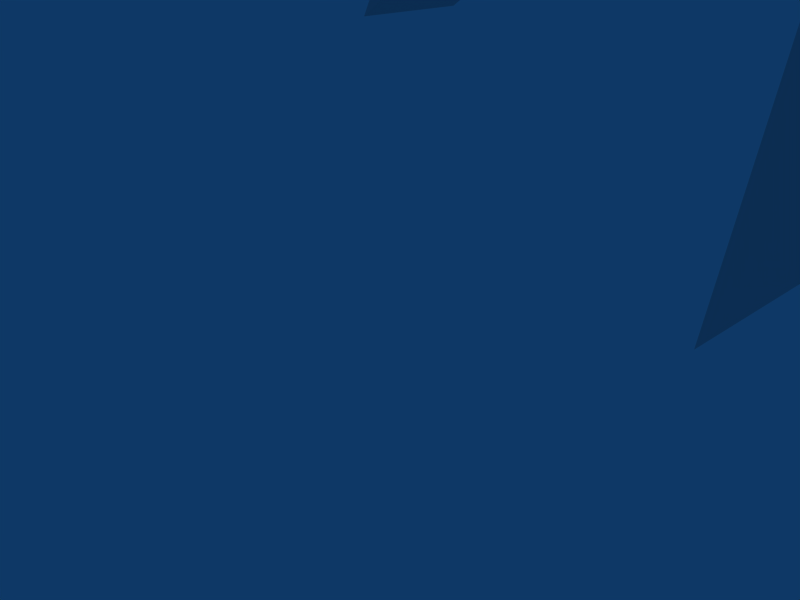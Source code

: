 # Source: BladeMBlock01.blend  (saved by Blender 2.41.0; exported with 4.5.12 LTS)
import bpy
from mathutils import Matrix  # noqa: F401  (used for matrix-valued properties, if any)

bpy.ops.wm.read_factory_settings(use_empty=True)
scene = bpy.context.scene
scene.name = 'Scene'

# ---- collections
col_collection_1 = bpy.data.collections.new('Collection 1'); scene.collection.children.link(col_collection_1)
col_collection_5 = bpy.data.collections.new('Collection 5'); scene.collection.children.link(col_collection_5)
col_collection_5.hide_render = True
col_collection_5.hide_viewport = True
col_collection_6 = bpy.data.collections.new('Collection 6'); scene.collection.children.link(col_collection_6)
col_collection_6.hide_render = True
col_collection_6.hide_viewport = True

# ---- world
world_world = bpy.data.worlds.new('World'); scene.world = world_world
world_world.color = (0.05656, 0.2208, 0.4)
world_world.use_sun_shadow = False
world_world.sun_shadow_jitter_overblur = 0.0
world_world.cycles.sampling_method = 'MANUAL'
world_world.cycles.sample_map_resolution = 256

# ---- cameras
cam_camera = bpy.data.cameras.new('Camera')
cam_camera.passepartout_alpha = 0.2
cam_camera.clip_end = 100.0
cam_camera.lens = 35.0
cam_camera.ortho_scale = 7.314
cam_camera.show_passepartout = False
cam_camera.show_safe_areas = True
cam_camera.dof.focus_distance = 0.0
cam_camera.dof.aperture_fstop = 128.0

# ---- lights
light_spot = bpy.data.lights.new('Spot', 'POINT')
light_spot.transmission_factor = 0.0
light_spot.cutoff_distance = 30.0
light_spot.energy = 100.0
light_spot.shadow_buffer_clip_start = 1.001
light_spot.shadow_soft_size = 1.0
light_spot.shadow_maximum_resolution = 0.006
light_spot.use_absolute_resolution = True
light_spot.cycles.use_multiple_importance_sampling = False

# ---- meshes
me_mesh_004 = bpy.data.meshes.new('Mesh.004')
me_mesh_004.from_pydata([(5.746, 0.6483, 0.1), (5.787, 0.5587, 0.1), (5.801, 0.4533, 0.1), (5.782, 0.3558, 0.1), (5.725, 0.2896, 0.1), (5.625, 0.2786, 0.1), (5.625, 0.1957, 0.1), (5.593, 0.1304, 0.1), (5.542, 0.0878, 0.1), (5.483, 0.07328, 0.1), (5.428, 0.09205, 0.1), (5.388, 0.1494, 0.1), (5.319, 0.1664, 0.1), (5.189, 0.09665, 0.1), (5.035, -0.02672, 0.1), (4.894, -0.1703, 0.1), (4.803, -0.3008, 0.1), (4.798, -0.3848, 0.1), (4.842, -0.4483, 0.1), (4.847, -0.5024, 0.1), (4.819, -0.5413, 0.1), (4.768, -0.5591, 0.1), (4.704, -0.5502, 0.1), (4.633, -0.5086, 0.1), (4.653, -0.5855, 0.1), (4.629, -0.6609, 0.1), (4.575, -0.72, 0.1), (4.505, -0.748, 0.1), (4.434, -0.7301, 0.1), (4.374, -0.6516, 0.1), (4.369, -0.7594, 0.1), (4.331, -0.8344, 0.1), (4.273, -0.8764, 0.1), (4.209, -0.8851, 0.1), (4.152, -0.8602, 0.1), (4.117, -0.8016, 0.1), (4.057, -0.8711, 0.1), (3.914, -0.936, 0.1), (3.728, -0.9841, 0.1), (3.534, -1.003, 0.1), (3.372, -0.9811, 0.1), (3.277, -0.9056, 0.1), (3.217, -1.014, 0.1), (3.106, -1.081, 0.1), (2.972, -1.105, 0.1), (2.842, -1.081, 0.1), (2.746, -1.008, 0.1), (2.709, -0.8816, 0.1), (2.644, -0.9586, 0.1), (2.565, -0.9854, 0.1), (2.487, -0.9735, 0.1), (2.425, -0.9343, 0.1), (2.392, -0.8793, 0.1), (2.404, -0.8199, 0.1), (2.405, -0.7467, 0.1), (2.34, -0.6657, 0.1), (2.237, -0.5935, 0.1), (2.121, -0.5469, 0.1), (2.018, -0.5423, 0.1), (1.955, -0.5966, 0.1), (1.862, -0.6923, 0.1), (1.717, -0.7099, 0.1), (1.562, -0.6653, 0.1), (1.434, -0.5745, 0.1), (1.374, -0.4534, 0.1), (1.421, -0.3179, 0.1), (1.463, -0.219, 0.1), (1.47, -0.09168, 0.1), (1.45, 0.0386, 0.1), (1.412, 0.1463, 0.1), (1.366, 0.2057, 0.1), (1.322, 0.1914, 0.1), (1.212, 0.1096, 0.1), (1.078, 0.1067, 0.1), (0.9491, 0.1648, 0.1), (0.8542, 0.2659, 0.1), (0.8223, 0.3921, 0.1), (0.8825, 0.5256, 0.1), (1.264, 0.581, 0.1), (2.142, 0.6306, 0.1), (3.269, 0.6707, 0.1), (4.4, 0.6978, 0.1), (5.286, 0.7083, 0.1), (5.682, 0.6986, 0.1), (5.746, 0.6483, -0.1), (5.787, 0.5587, -0.1), (5.801, 0.4533, -0.1), (5.782, 0.3558, -0.1), (5.725, 0.2896, -0.1), (5.625, 0.2786, -0.1), (5.625, 0.1957, -0.1), (5.593, 0.1304, -0.1), (5.542, 0.0878, -0.1), (5.483, 0.07328, -0.1), (5.428, 0.09205, -0.1), (5.388, 0.1494, -0.1), (5.319, 0.1664, -0.1), (5.189, 0.09665, -0.1), (5.035, -0.02672, -0.1), (4.894, -0.1703, -0.1), (4.803, -0.3008, -0.1), (4.798, -0.3848, -0.1), (4.842, -0.4483, -0.1), (4.847, -0.5024, -0.1), (4.819, -0.5413, -0.1), (4.768, -0.5591, -0.1), (4.704, -0.5502, -0.1), (4.633, -0.5086, -0.1), (4.653, -0.5855, -0.1), (4.629, -0.6609, -0.1), (4.575, -0.72, -0.1), (4.505, -0.748, -0.1), (4.434, -0.7301, -0.1), (4.374, -0.6516, -0.1), (4.369, -0.7594, -0.1), (4.331, -0.8344, -0.1), (4.273, -0.8764, -0.1), (4.209, -0.8851, -0.1), (4.152, -0.8602, -0.1), (4.117, -0.8016, -0.1), (4.057, -0.8711, -0.1), (3.914, -0.936, -0.1), (3.728, -0.9841, -0.1), (3.534, -1.003, -0.1), (3.372, -0.9811, -0.1), (3.277, -0.9056, -0.1), (3.217, -1.014, -0.1), (3.106, -1.081, -0.1), (2.972, -1.105, -0.1), (2.842, -1.081, -0.1), (2.746, -1.008, -0.1), (2.709, -0.8816, -0.1), (2.644, -0.9586, -0.1), (2.565, -0.9854, -0.1), (2.487, -0.9735, -0.1), (2.425, -0.9343, -0.1), (2.392, -0.8793, -0.1), (2.404, -0.8199, -0.1), (2.405, -0.7467, -0.1), (2.34, -0.6657, -0.1), (2.237, -0.5935, -0.1), (2.121, -0.5469, -0.1), (2.018, -0.5423, -0.1), (1.955, -0.5966, -0.1), (1.862, -0.6923, -0.1), (1.717, -0.7099, -0.1), (1.562, -0.6653, -0.1), (1.434, -0.5745, -0.1), (1.374, -0.4534, -0.1), (1.421, -0.3179, -0.1), (1.463, -0.219, -0.1), (1.47, -0.09168, -0.1), (1.45, 0.0386, -0.1), (1.412, 0.1463, -0.1), (1.366, 0.2057, -0.1), (1.322, 0.1914, -0.1), (1.212, 0.1096, -0.1), (1.078, 0.1067, -0.1), (0.9491, 0.1648, -0.1), (0.8542, 0.2659, -0.1), (0.8223, 0.3921, -0.1), (0.8825, 0.5256, -0.1), (1.264, 0.581, -0.1), (2.142, 0.6306, -0.1), (3.269, 0.6707, -0.1), (4.4, 0.6978, -0.1), (5.286, 0.7083, -0.1), (5.682, 0.6986, -0.1), (5.746, 0.6483, -0.1), (5.746, 0.6483, 0.1), (5.787, 0.5587, -0.1), (5.787, 0.5587, 0.1), (5.801, 0.4533, -0.1), (5.801, 0.4533, 0.1), (5.782, 0.3558, -0.1), (5.782, 0.3558, 0.1), (5.725, 0.2896, -0.1), (5.725, 0.2896, 0.1), (5.625, 0.2786, -0.1), (5.625, 0.2786, 0.1), (5.625, 0.1957, -0.1), (5.625, 0.1957, 0.1), (5.593, 0.1304, -0.1), (5.593, 0.1304, 0.1), (5.542, 0.0878, -0.1), (5.542, 0.0878, 0.1), (5.483, 0.07328, -0.1), (5.483, 0.07328, 0.1), (5.428, 0.09205, -0.1), (5.428, 0.09205, 0.1), (5.388, 0.1494, -0.1), (5.388, 0.1494, 0.1), (5.319, 0.1664, -0.1), (5.319, 0.1664, 0.1), (5.189, 0.09665, -0.1), (5.189, 0.09665, 0.1), (5.035, -0.02672, -0.1), (5.035, -0.02672, 0.1), (4.894, -0.1703, -0.1), (4.894, -0.1703, 0.1), (4.803, -0.3008, -0.1), (4.803, -0.3008, 0.1), (4.798, -0.3848, -0.1), (4.798, -0.3848, 0.1), (4.842, -0.4483, -0.1), (4.842, -0.4483, 0.1), (4.847, -0.5024, -0.1), (4.847, -0.5024, 0.1), (4.819, -0.5413, -0.1), (4.819, -0.5413, 0.1), (4.768, -0.5591, -0.1), (4.768, -0.5591, 0.1), (4.704, -0.5502, -0.1), (4.704, -0.5502, 0.1), (4.633, -0.5086, -0.1), (4.633, -0.5086, 0.1), (4.653, -0.5855, -0.1), (4.653, -0.5855, 0.1), (4.629, -0.6609, -0.1), (4.629, -0.6609, 0.1), (4.575, -0.72, -0.1), (4.575, -0.72, 0.1), (4.505, -0.748, -0.1), (4.505, -0.748, 0.1), (4.434, -0.7301, -0.1), (4.434, -0.7301, 0.1), (4.374, -0.6516, -0.1), (4.374, -0.6516, 0.1), (4.369, -0.7594, -0.1), (4.369, -0.7594, 0.1), (4.331, -0.8344, -0.1), (4.331, -0.8344, 0.1), (4.273, -0.8764, -0.1), (4.273, -0.8764, 0.1), (4.209, -0.8851, -0.1), (4.209, -0.8851, 0.1), (4.152, -0.8602, -0.1), (4.152, -0.8602, 0.1), (4.117, -0.8016, -0.1), (4.117, -0.8016, 0.1), (4.057, -0.8711, -0.1), (4.057, -0.8711, 0.1), (3.914, -0.936, -0.1), (3.914, -0.936, 0.1), (3.728, -0.9841, -0.1), (3.728, -0.9841, 0.1), (3.534, -1.003, -0.1), (3.534, -1.003, 0.1), (3.372, -0.9811, -0.1), (3.372, -0.9811, 0.1), (3.277, -0.9056, -0.1), (3.277, -0.9056, 0.1), (3.217, -1.014, -0.1), (3.217, -1.014, 0.1), (3.106, -1.081, -0.1), (3.106, -1.081, 0.1), (2.972, -1.105, -0.1), (2.972, -1.105, 0.1), (2.842, -1.081, -0.1), (2.842, -1.081, 0.1), (2.746, -1.008, -0.1), (2.746, -1.008, 0.1), (2.709, -0.8816, -0.1), (2.709, -0.8816, 0.1), (2.644, -0.9586, -0.1), (2.644, -0.9586, 0.1), (2.565, -0.9854, -0.1), (2.565, -0.9854, 0.1), (2.487, -0.9735, -0.1), (2.487, -0.9735, 0.1), (2.425, -0.9343, -0.1), (2.425, -0.9343, 0.1), (2.392, -0.8793, -0.1), (2.392, -0.8793, 0.1), (2.404, -0.8199, -0.1), (2.404, -0.8199, 0.1), (2.405, -0.7467, -0.1), (2.405, -0.7467, 0.1), (2.34, -0.6657, -0.1), (2.34, -0.6657, 0.1), (2.237, -0.5935, -0.1), (2.237, -0.5935, 0.1), (2.121, -0.5469, -0.1), (2.121, -0.5469, 0.1), (2.018, -0.5423, -0.1), (2.018, -0.5423, 0.1), (1.955, -0.5966, -0.1), (1.955, -0.5966, 0.1), (1.862, -0.6923, -0.1), (1.862, -0.6923, 0.1), (1.717, -0.7099, -0.1), (1.717, -0.7099, 0.1), (1.562, -0.6653, -0.1), (1.562, -0.6653, 0.1), (1.434, -0.5745, -0.1), (1.434, -0.5745, 0.1), (1.374, -0.4534, -0.1), (1.374, -0.4534, 0.1), (1.421, -0.3179, -0.1), (1.421, -0.3179, 0.1), (1.463, -0.219, -0.1), (1.463, -0.219, 0.1), (1.47, -0.09168, -0.1), (1.47, -0.09168, 0.1), (1.45, 0.0386, -0.1), (1.45, 0.0386, 0.1), (1.412, 0.1463, -0.1), (1.412, 0.1463, 0.1), (1.366, 0.2057, -0.1), (1.366, 0.2057, 0.1), (1.322, 0.1914, -0.1), (1.322, 0.1914, 0.1), (1.212, 0.1096, -0.1), (1.212, 0.1096, 0.1), (1.078, 0.1067, -0.1), (1.078, 0.1067, 0.1), (0.9491, 0.1648, -0.1), (0.9491, 0.1648, 0.1), (0.8542, 0.2659, -0.1), (0.8542, 0.2659, 0.1), (0.8223, 0.3921, -0.1), (0.8223, 0.3921, 0.1), (0.8825, 0.5256, -0.1), (0.8825, 0.5256, 0.1), (1.264, 0.581, -0.1), (1.264, 0.581, 0.1), (2.142, 0.6306, -0.1), (2.142, 0.6306, 0.1), (3.269, 0.6707, -0.1), (3.269, 0.6707, 0.1), (4.4, 0.6978, -0.1), (4.4, 0.6978, 0.1), (5.286, 0.7083, -0.1), (5.286, 0.7083, 0.1), (5.682, 0.6986, -0.1), (5.682, 0.6986, 0.1)], [], [(28, 27, 26), (35, 31, 30), (112, 110, 111), (119, 114, 115), (169, 171, 170, 168), (171, 173, 172, 170), (173, 175, 174, 172), (175, 177, 176, 174), (177, 179, 178, 176), (179, 181, 180, 178), (181, 183, 182, 180), (183, 185, 184, 182), (185, 187, 186, 184), (187, 189, 188, 186), (189, 191, 190, 188), (191, 193, 192, 190), (193, 195, 194, 192), (195, 197, 196, 194), (197, 199, 198, 196), (199, 201, 200, 198), (201, 203, 202, 200), (203, 205, 204, 202), (205, 207, 206, 204), (207, 209, 208, 206), (209, 211, 210, 208), (211, 213, 212, 210), (213, 215, 214, 212), (215, 217, 216, 214), (217, 219, 218, 216), (219, 221, 220, 218), (221, 223, 222, 220), (223, 225, 224, 222), (225, 227, 226, 224), (227, 229, 228, 226), (229, 231, 230, 228), (231, 233, 232, 230), (233, 235, 234, 232), (235, 237, 236, 234), (237, 239, 238, 236), (239, 241, 240, 238), (241, 243, 242, 240), (243, 245, 244, 242), (245, 247, 246, 244), (247, 249, 248, 246), (249, 251, 250, 248), (251, 253, 252, 250), (253, 255, 254, 252), (255, 257, 256, 254), (257, 259, 258, 256), (259, 261, 260, 258), (261, 263, 262, 260), (263, 265, 264, 262), (265, 267, 266, 264), (267, 269, 268, 266), (269, 271, 270, 268), (271, 273, 272, 270), (273, 275, 274, 272), (275, 277, 276, 274), (277, 279, 278, 276), (279, 281, 280, 278), (281, 283, 282, 280), (283, 285, 284, 282), (285, 287, 286, 284), (287, 289, 288, 286), (289, 291, 290, 288), (291, 293, 292, 290), (293, 295, 294, 292), (295, 297, 296, 294), (297, 299, 298, 296), (299, 301, 300, 298), (301, 303, 302, 300), (303, 305, 304, 302), (305, 307, 306, 304), (307, 309, 308, 306), (309, 311, 310, 308), (311, 313, 312, 310), (313, 315, 314, 312), (315, 317, 316, 314), (317, 319, 318, 316), (319, 321, 320, 318), (321, 323, 322, 320), (323, 325, 324, 322), (325, 327, 326, 324), (327, 329, 328, 326), (329, 331, 330, 328), (331, 333, 332, 330), (333, 335, 334, 332), (335, 169, 168, 334), (11, 8, 7), (6, 11, 7), (29, 26, 25), (29, 28, 26), (35, 32, 31), (59, 61, 60), (59, 62, 61), (71, 73, 72), (95, 91, 92), (90, 91, 95), (113, 109, 110), (113, 110, 112), (119, 115, 116), (143, 144, 145), (143, 145, 146), (155, 156, 157), (9, 11, 10), (9, 8, 11), (35, 30, 29), (33, 35, 34), (33, 32, 35), (39, 41, 40), (39, 38, 41), (53, 48, 47), (93, 94, 95), (93, 95, 92), (119, 113, 114), (117, 118, 119), (117, 119, 116), (123, 124, 125), (123, 125, 122), (137, 131, 132), (11, 5, 12), (11, 6, 5), (22, 17, 23), (25, 23, 29), (25, 24, 23), (95, 96, 89), (95, 89, 90), (106, 107, 101), (109, 113, 107), (109, 107, 108), (41, 43, 42), (41, 47, 43), (47, 44, 43), (125, 126, 127), (125, 127, 131), (131, 127, 128), (49, 53, 50), (49, 48, 53), (133, 134, 137), (133, 137, 132), (1, 0, 83), (167, 84, 85), (47, 54, 53), (45, 47, 46), (45, 44, 47), (51, 53, 52), (51, 50, 53), (131, 137, 138), (129, 130, 131), (129, 131, 128), (135, 136, 137), (135, 137, 134), (37, 36, 35), (121, 119, 120), (16, 23, 17), (100, 101, 107), (38, 35, 41), (38, 37, 35), (122, 125, 119), (122, 119, 121), (20, 18, 21), (20, 19, 18), (104, 105, 102), (104, 102, 103), (47, 55, 54), (131, 138, 139), (17, 21, 18), (17, 22, 21), (101, 102, 105), (101, 105, 106), (62, 59, 65), (146, 149, 143), (75, 77, 76), (75, 74, 77), (159, 160, 161), (159, 161, 158), (59, 66, 65), (59, 58, 66), (143, 149, 150), (143, 150, 142), (63, 65, 64), (63, 62, 65), (147, 148, 149), (147, 149, 146), (71, 70, 78), (155, 162, 154), (58, 67, 66), (142, 150, 151), (74, 78, 77), (158, 161, 162), (83, 82, 5), (167, 89, 166), (73, 78, 74), (73, 71, 78), (157, 158, 162), (157, 162, 155), (82, 12, 5), (166, 89, 96), (5, 1, 83), (89, 167, 85), (82, 13, 12), (82, 81, 13), (166, 96, 97), (166, 97, 165), (2, 1, 5), (86, 89, 85), (81, 14, 13), (165, 97, 98), (3, 5, 4), (3, 2, 5), (87, 88, 89), (87, 89, 86), (81, 15, 14), (165, 98, 99), (70, 79, 78), (70, 69, 79), (154, 162, 163), (154, 163, 153), (57, 56, 79), (141, 163, 140), (68, 79, 69), (152, 153, 163), (47, 80, 55), (47, 41, 80), (131, 139, 164), (131, 164, 125), (58, 57, 79), (142, 163, 141), (56, 80, 79), (56, 55, 80), (140, 163, 164), (140, 164, 139), (67, 79, 68), (67, 58, 79), (151, 152, 163), (151, 163, 142), (16, 15, 81), (100, 165, 99), (23, 81, 29), (23, 16, 81), (107, 113, 165), (107, 165, 100), (80, 41, 35), (164, 119, 125), (29, 80, 35), (29, 81, 80), (113, 119, 164), (113, 164, 165)])
_uv = me_mesh_004.uv_layers.new(name='UVMap')
_uv.uv.foreach_set('vector', [0.1736, 0.9561, 0.1736, 0.9213, 0.2084, 0.9213, 0.1736, 0.9561, 0.1736, 0.9213, 0.2084, 0.9213, 0.1736, 0.9561, 0.1736, 0.9213, 0.2084, 0.9213, 0.1736, 0.9561, 0.1736, 0.9213, 0.2084, 0.9213, 0.1736, 0.9561, 0.1736, 0.9213, 0.2084, 0.9213, 0.2084, 0.9561, 0.1736, 0.9561, 0.1736, 0.9213, 0.2084, 0.9213, 0.2084, 0.9561, 0.1736, 0.9561, 0.1736, 0.9213, 0.2084, 0.9213, 0.2084, 0.9561, 0.1736, 0.9561, 0.1736, 0.9213, 0.2084, 0.9213, 0.2084, 0.9561, 0.1736, 0.9561, 0.1736, 0.9213, 0.2084, 0.9213, 0.2084, 0.9561, 0.1736, 0.9561, 0.1736, 0.9213, 0.2084, 0.9213, 0.2084, 0.9561, 0.1736, 0.9561, 0.1736, 0.9213, 0.2084, 0.9213, 0.2084, 0.9561, 0.1736, 0.9561, 0.1736, 0.9213, 0.2084, 0.9213, 0.2084, 0.9561, 0.1736, 0.9561, 0.1736, 0.9213, 0.2084, 0.9213, 0.2084, 0.9561, 0.1736, 0.9561, 0.1736, 0.9213, 0.2084, 0.9213, 0.2084, 0.9561, 0.1736, 0.9561, 0.1736, 0.9213, 0.2084, 0.9213, 0.2084, 0.9561, 0.1736, 0.9561, 0.1736, 0.9213, 0.2084, 0.9213, 0.2084, 0.9561, 0.1736, 0.9561, 0.1736, 0.9213, 0.2084, 0.9213, 0.2084, 0.9561, 0.1736, 0.9561, 0.1736, 0.9213, 0.2084, 0.9213, 0.2084, 0.9561, 0.1736, 0.9561, 0.1736, 0.9213, 0.2084, 0.9213, 0.2084, 0.9561, 0.1736, 0.9561, 0.1736, 0.9213, 0.2084, 0.9213, 0.2084, 0.9561, 0.1736, 0.9561, 0.1736, 0.9213, 0.2084, 0.9213, 0.2084, 0.9561, 0.1736, 0.9561, 0.1736, 0.9213, 0.2084, 0.9213, 0.2084, 0.9561, 0.1736, 0.9561, 0.1736, 0.9213, 0.2084, 0.9213, 0.2084, 0.9561, 0.1736, 0.9561, 0.1736, 0.9213, 0.2084, 0.9213, 0.2084, 0.9561, 0.1736, 0.9561, 0.1736, 0.9213, 0.2084, 0.9213, 0.2084, 0.9561, 0.1736, 0.9561, 0.1736, 0.9213, 0.2084, 0.9213, 0.2084, 0.9561, 0.1736, 0.9561, 0.1736, 0.9213, 0.2084, 0.9213, 0.2084, 0.9561, 0.1736, 0.9561, 0.1736, 0.9213, 0.2084, 0.9213, 0.2084, 0.9561, 0.1736, 0.9561, 0.1736, 0.9213, 0.2084, 0.9213, 0.2084, 0.9561, 0.1736, 0.9561, 0.1736, 0.9213, 0.2084, 0.9213, 0.2084, 0.9561, 0.1736, 0.9561, 0.1736, 0.9213, 0.2084, 0.9213, 0.2084, 0.9561, 0.1736, 0.9561, 0.1736, 0.9213, 0.2084, 0.9213, 0.2084, 0.9561, 0.1736, 0.9561, 0.1736, 0.9213, 0.2084, 0.9213, 0.2084, 0.9561, 0.1736, 0.9561, 0.1736, 0.9213, 0.2084, 0.9213, 0.2084, 0.9561, 0.1736, 0.9561, 0.1736, 0.9213, 0.2084, 0.9213, 0.2084, 0.9561, 0.1736, 0.9561, 0.1736, 0.9213, 0.2084, 0.9213, 0.2084, 0.9561, 0.1736, 0.9561, 0.1736, 0.9213, 0.2084, 0.9213, 0.2084, 0.9561, 0.1736, 0.9561, 0.1736, 0.9213, 0.2084, 0.9213, 0.2084, 0.9561, 0.1736, 0.9561, 0.1736, 0.9213, 0.2084, 0.9213, 0.2084, 0.9561, 0.1736, 0.9561, 0.1736, 0.9213, 0.2084, 0.9213, 0.2084, 0.9561, 0.1736, 0.9561, 0.1736, 0.9213, 0.2084, 0.9213, 0.2084, 0.9561, 0.1736, 0.9561, 0.1736, 0.9213, 0.2084, 0.9213, 0.2084, 0.9561, 0.1736, 0.9561, 0.1736, 0.9213, 0.2084, 0.9213, 0.2084, 0.9561, 0.1736, 0.9561, 0.1736, 0.9213, 0.2084, 0.9213, 0.2084, 0.9561, 0.1736, 0.9561, 0.1736, 0.9213, 0.2084, 0.9213, 0.2084, 0.9561, 0.1736, 0.9561, 0.1736, 0.9213, 0.2084, 0.9213, 0.2084, 0.9561, 0.1736, 0.9561, 0.1736, 0.9213, 0.2084, 0.9213, 0.2084, 0.9561, 0.1736, 0.9561, 0.1736, 0.9213, 0.2084, 0.9213, 0.2084, 0.9561, 0.1736, 0.9561, 0.1736, 0.9213, 0.2084, 0.9213, 0.2084, 0.9561, 0.1736, 0.9561, 0.1736, 0.9213, 0.2084, 0.9213, 0.2084, 0.9561, 0.1736, 0.9561, 0.1736, 0.9213, 0.2084, 0.9213, 0.2084, 0.9561, 0.1736, 0.9561, 0.1736, 0.9213, 0.2084, 0.9213, 0.2084, 0.9561, 0.1736, 0.9561, 0.1736, 0.9213, 0.2084, 0.9213, 0.2084, 0.9561, 0.1736, 0.9561, 0.1736, 0.9213, 0.2084, 0.9213, 0.2084, 0.9561, 0.1736, 0.9561, 0.1736, 0.9213, 0.2084, 0.9213, 0.2084, 0.9561, 0.1736, 0.9561, 0.1736, 0.9213, 0.2084, 0.9213, 0.2084, 0.9561, 0.1736, 0.9561, 0.1736, 0.9213, 0.2084, 0.9213, 0.2084, 0.9561, 0.1736, 0.9561, 0.1736, 0.9213, 0.2084, 0.9213, 0.2084, 0.9561, 0.1736, 0.9561, 0.1736, 0.9213, 0.2084, 0.9213, 0.2084, 0.9561, 0.1736, 0.9561, 0.1736, 0.9213, 0.2084, 0.9213, 0.2084, 0.9561, 0.1736, 0.9561, 0.1736, 0.9213, 0.2084, 0.9213, 0.2084, 0.9561, 0.1736, 0.9561, 0.1736, 0.9213, 0.2084, 0.9213, 0.2084, 0.9561, 0.1736, 0.9561, 0.1736, 0.9213, 0.2084, 0.9213, 0.2084, 0.9561, 0.1736, 0.9561, 0.1736, 0.9213, 0.2084, 0.9213, 0.2084, 0.9561, 0.1736, 0.9561, 0.1736, 0.9213, 0.2084, 0.9213, 0.2084, 0.9561, 0.1736, 0.9561, 0.1736, 0.9213, 0.2084, 0.9213, 0.2084, 0.9561, 0.1736, 0.9561, 0.1736, 0.9213, 0.2084, 0.9213, 0.2084, 0.9561, 0.1736, 0.9561, 0.1736, 0.9213, 0.2084, 0.9213, 0.2084, 0.9561, 0.1736, 0.9561, 0.1736, 0.9213, 0.2084, 0.9213, 0.2084, 0.9561, 0.1736, 0.9561, 0.1736, 0.9213, 0.2084, 0.9213, 0.2084, 0.9561, 0.1736, 0.9561, 0.1736, 0.9213, 0.2084, 0.9213, 0.2084, 0.9561, 0.1736, 0.9561, 0.1736, 0.9213, 0.2084, 0.9213, 0.2084, 0.9561, 0.1736, 0.9561, 0.1736, 0.9213, 0.2084, 0.9213, 0.2084, 0.9561, 0.1736, 0.9561, 0.1736, 0.9213, 0.2084, 0.9213, 0.2084, 0.9561, 0.1736, 0.9561, 0.1736, 0.9213, 0.2084, 0.9213, 0.2084, 0.9561, 0.1736, 0.9561, 0.1736, 0.9213, 0.2084, 0.9213, 0.2084, 0.9561, 0.1736, 0.9561, 0.1736, 0.9213, 0.2084, 0.9213, 0.2084, 0.9561, 0.1736, 0.9561, 0.1736, 0.9213, 0.2084, 0.9213, 0.2084, 0.9561, 0.1736, 0.9561, 0.1736, 0.9213, 0.2084, 0.9213, 0.2084, 0.9561, 0.1736, 0.9561, 0.1736, 0.9213, 0.2084, 0.9213, 0.2084, 0.9561, 0.1736, 0.9561, 0.1736, 0.9213, 0.2084, 0.9213, 0.2084, 0.9561, 0.1736, 0.9561, 0.1736, 0.9213, 0.2084, 0.9213, 0.2084, 0.9561, 0.1736, 0.9561, 0.1736, 0.9213, 0.2084, 0.9213, 0.2084, 0.9561, 0.1736, 0.9561, 0.1736, 0.9213, 0.2084, 0.9213, 0.2084, 0.9561, 0.1736, 0.9561, 0.1736, 0.9213, 0.2084, 0.9213, 0.2084, 0.9561, 0.1736, 0.9561, 0.1736, 0.9213, 0.2084, 0.9213, 0.2084, 0.9561, 0.1736, 0.9561, 0.1736, 0.9213, 0.2084, 0.9213, 0.2084, 0.9561, 0.1736, 0.9561, 0.1736, 0.9213, 0.2084, 0.9213, 0.2084, 0.9561, 0.1736, 0.9561, 0.1736, 0.9213, 0.2084, 0.9213, 0.1736, 0.9561, 0.1736, 0.9213, 0.2084, 0.9213, 0.1736, 0.9561, 0.1736, 0.9213, 0.2084, 0.9213, 0.1736, 0.9561, 0.1736, 0.9213, 0.2084, 0.9213, 0.1736, 0.9561, 0.1736, 0.9213, 0.2084, 0.9213, 0.1736, 0.9561, 0.1736, 0.9213, 0.2084, 0.9213, 0.1736, 0.9561, 0.1736, 0.9213, 0.2084, 0.9213, 0.1736, 0.9561, 0.1736, 0.9213, 0.2084, 0.9213, 0.1736, 0.9561, 0.1736, 0.9213, 0.2084, 0.9213, 0.1736, 0.9561, 0.1736, 0.9213, 0.2084, 0.9213, 0.1736, 0.9561, 0.1736, 0.9213, 0.2084, 0.9213, 0.1736, 0.9561, 0.1736, 0.9213, 0.2084, 0.9213, 0.1736, 0.9561, 0.1736, 0.9213, 0.2084, 0.9213, 0.1736, 0.9561, 0.1736, 0.9213, 0.2084, 0.9213, 0.1736, 0.9561, 0.1736, 0.9213, 0.2084, 0.9213, 0.1736, 0.9561, 0.1736, 0.9213, 0.2084, 0.9213, 0.1736, 0.9561, 0.1736, 0.9213, 0.2084, 0.9213, 0.1736, 0.9561, 0.1736, 0.9213, 0.2084, 0.9213, 0.1736, 0.9561, 0.1736, 0.9213, 0.2084, 0.9213, 0.1736, 0.9561, 0.1736, 0.9213, 0.2084, 0.9213, 0.1736, 0.9561, 0.1736, 0.9213, 0.2084, 0.9213, 0.1736, 0.9561, 0.1736, 0.9213, 0.2084, 0.9213, 0.1736, 0.9561, 0.1736, 0.9213, 0.2084, 0.9213, 0.1736, 0.9561, 0.1736, 0.9213, 0.2084, 0.9213, 0.1736, 0.9561, 0.1736, 0.9213, 0.2084, 0.9213, 0.1736, 0.9561, 0.1736, 0.9213, 0.2084, 0.9213, 0.1736, 0.9561, 0.1736, 0.9213, 0.2084, 0.9213, 0.1736, 0.9561, 0.1736, 0.9213, 0.2084, 0.9213, 0.1736, 0.9561, 0.1736, 0.9213, 0.2084, 0.9213, 0.1736, 0.9561, 0.1736, 0.9213, 0.2084, 0.9213, 0.1736, 0.9561, 0.1736, 0.9213, 0.2084, 0.9213, 0.1736, 0.9561, 0.1736, 0.9213, 0.2084, 0.9213, 0.1736, 0.9561, 0.1736, 0.9213, 0.2084, 0.9213, 0.1736, 0.9561, 0.1736, 0.9213, 0.2084, 0.9213, 0.1736, 0.9561, 0.1736, 0.9213, 0.2084, 0.9213, 0.1736, 0.9561, 0.1736, 0.9213, 0.2084, 0.9213, 0.1736, 0.9561, 0.1736, 0.9213, 0.2084, 0.9213, 0.1736, 0.9561, 0.1736, 0.9213, 0.2084, 0.9213, 0.1736, 0.9561, 0.1736, 0.9213, 0.2084, 0.9213, 0.1736, 0.9561, 0.1736, 0.9213, 0.2084, 0.9213, 0.1736, 0.9561, 0.1736, 0.9213, 0.2084, 0.9213, 0.1736, 0.9561, 0.1736, 0.9213, 0.2084, 0.9213, 0.1736, 0.9561, 0.1736, 0.9213, 0.2084, 0.9213, 0.1736, 0.9561, 0.1736, 0.9213, 0.2084, 0.9213, 0.1736, 0.9561, 0.1736, 0.9213, 0.2084, 0.9213, 0.1736, 0.9561, 0.1736, 0.9213, 0.2084, 0.9213, 0.1736, 0.9561, 0.1736, 0.9213, 0.2084, 0.9213, 0.1736, 0.9561, 0.1736, 0.9213, 0.2084, 0.9213, 0.1736, 0.9561, 0.1736, 0.9213, 0.2084, 0.9213, 0.1736, 0.9561, 0.1736, 0.9213, 0.2084, 0.9213, 0.1736, 0.9561, 0.1736, 0.9213, 0.2084, 0.9213, 0.1736, 0.9561, 0.1736, 0.9213, 0.2084, 0.9213, 0.1736, 0.9561, 0.1736, 0.9213, 0.2084, 0.9213, 0.1736, 0.9561, 0.1736, 0.9213, 0.2084, 0.9213, 0.1736, 0.9561, 0.1736, 0.9213, 0.2084, 0.9213, 0.1736, 0.9561, 0.1736, 0.9213, 0.2084, 0.9213, 0.1736, 0.9561, 0.1736, 0.9213, 0.2084, 0.9213, 0.1736, 0.9561, 0.1736, 0.9213, 0.2084, 0.9213, 0.1736, 0.9561, 0.1736, 0.9213, 0.2084, 0.9213, 0.1736, 0.9561, 0.1736, 0.9213, 0.2084, 0.9213, 0.1736, 0.9561, 0.1736, 0.9213, 0.2084, 0.9213, 0.1736, 0.9561, 0.1736, 0.9213, 0.2084, 0.9213, 0.1736, 0.9561, 0.1736, 0.9213, 0.2084, 0.9213, 0.1736, 0.9561, 0.1736, 0.9213, 0.2084, 0.9213, 0.1736, 0.9561, 0.1736, 0.9213, 0.2084, 0.9213, 0.1736, 0.9561, 0.1736, 0.9213, 0.2084, 0.9213, 0.1736, 0.9561, 0.1736, 0.9213, 0.2084, 0.9213, 0.1736, 0.9561, 0.1736, 0.9213, 0.2084, 0.9213, 0.1736, 0.9561, 0.1736, 0.9213, 0.2084, 0.9213, 0.1736, 0.9561, 0.1736, 0.9213, 0.2084, 0.9213, 0.1736, 0.9561, 0.1736, 0.9213, 0.2084, 0.9213, 0.1736, 0.9561, 0.1736, 0.9213, 0.2084, 0.9213, 0.1736, 0.9561, 0.1736, 0.9213, 0.2084, 0.9213, 0.1736, 0.9561, 0.1736, 0.9213, 0.2084, 0.9213, 0.1736, 0.9561, 0.1736, 0.9213, 0.2084, 0.9213, 0.1736, 0.9561, 0.1736, 0.9213, 0.2084, 0.9213, 0.1736, 0.9561, 0.1736, 0.9213, 0.2084, 0.9213, 0.1736, 0.9561, 0.1736, 0.9213, 0.2084, 0.9213, 0.1736, 0.9561, 0.1736, 0.9213, 0.2084, 0.9213, 0.1736, 0.9561, 0.1736, 0.9213, 0.2084, 0.9213, 0.1736, 0.9561, 0.1736, 0.9213, 0.2084, 0.9213, 0.1736, 0.9561, 0.1736, 0.9213, 0.2084, 0.9213, 0.1736, 0.9561, 0.1736, 0.9213, 0.2084, 0.9213, 0.1736, 0.9561, 0.1736, 0.9213, 0.2084, 0.9213, 0.1736, 0.9561, 0.1736, 0.9213, 0.2084, 0.9213, 0.1736, 0.9561, 0.1736, 0.9213, 0.2084, 0.9213, 0.1736, 0.9561, 0.1736, 0.9213, 0.2084, 0.9213, 0.1736, 0.9561, 0.1736, 0.9213, 0.2084, 0.9213, 0.1736, 0.9561, 0.1736, 0.9213, 0.2084, 0.9213, 0.1736, 0.9561, 0.1736, 0.9213, 0.2084, 0.9213, 0.1736, 0.9561, 0.1736, 0.9213, 0.2084, 0.9213, 0.1736, 0.9561, 0.1736, 0.9213, 0.2084, 0.9213, 0.1736, 0.9561, 0.1736, 0.9213, 0.2084, 0.9213, 0.1736, 0.9561, 0.1736, 0.9213, 0.2084, 0.9213, 0.1736, 0.9561, 0.1736, 0.9213, 0.2084, 0.9213, 0.1736, 0.9561, 0.1736, 0.9213, 0.2084, 0.9213, 0.1736, 0.9561, 0.1736, 0.9213, 0.2084, 0.9213, 0.1736, 0.9561, 0.1736, 0.9213, 0.2084, 0.9213, 0.1736, 0.9561, 0.1736, 0.9213, 0.2084, 0.9213, 0.1736, 0.9561, 0.1736, 0.9213, 0.2084, 0.9213, 0.1736, 0.9561, 0.1736, 0.9213, 0.2084, 0.9213, 0.1736, 0.9561, 0.1736, 0.9213, 0.2084, 0.9213, 0.1736, 0.9561, 0.1736, 0.9213, 0.2084, 0.9213, 0.1736, 0.9561, 0.1736, 0.9213, 0.2084, 0.9213, 0.1736, 0.9561, 0.1736, 0.9213, 0.2084, 0.9213, 0.1736, 0.9561, 0.1736, 0.9213, 0.2084, 0.9213, 0.1736, 0.9561, 0.1736, 0.9213, 0.2084, 0.9213, 0.1736, 0.9561, 0.1736, 0.9213, 0.2084, 0.9213, 0.1736, 0.9561, 0.1736, 0.9213, 0.2084, 0.9213, 0.1736, 0.9561, 0.1736, 0.9213, 0.2084, 0.9213, 0.1736, 0.9561, 0.1736, 0.9213, 0.2084, 0.9213, 0.1736, 0.9561, 0.1736, 0.9213, 0.2084, 0.9213, 0.1736, 0.9561, 0.1736, 0.9213, 0.2084, 0.9213, 0.1736, 0.9561, 0.1736, 0.9213, 0.2084, 0.9213, 0.1736, 0.9561, 0.1736, 0.9213, 0.2084, 0.9213, 0.1736, 0.9561, 0.1736, 0.9213, 0.2084, 0.9213, 0.1736, 0.9561, 0.1736, 0.9213, 0.2084, 0.9213, 0.1736, 0.9561, 0.1736, 0.9213, 0.2084, 0.9213, 0.1736, 0.9561, 0.1736, 0.9213, 0.2084, 0.9213, 0.1736, 0.9561, 0.1736, 0.9213, 0.2084, 0.9213, 0.1736, 0.9561, 0.1736, 0.9213, 0.2084, 0.9213, 0.1736, 0.9561, 0.1736, 0.9213, 0.2084, 0.9213, 0.1736, 0.9561, 0.1736, 0.9213, 0.2084, 0.9213, 0.1736, 0.9561, 0.1736, 0.9213, 0.2084, 0.9213, 0.1736, 0.9561, 0.1736, 0.9213, 0.2084, 0.9213, 0.1736, 0.9561, 0.1736, 0.9213, 0.2084, 0.9213, 0.1736, 0.9561, 0.1736, 0.9213, 0.2084, 0.9213, 0.1736, 0.9561, 0.1736, 0.9213, 0.2084, 0.9213, 0.1736, 0.9561, 0.1736, 0.9213, 0.2084, 0.9213, 0.1736, 0.9561, 0.1736, 0.9213, 0.2084, 0.9213, 0.1736, 0.9561, 0.1736, 0.9213, 0.2084, 0.9213, 0.1736, 0.9561, 0.1736, 0.9213, 0.2084, 0.9213, 0.1736, 0.9561, 0.1736, 0.9213, 0.2084, 0.9213, 0.1736, 0.9561, 0.1736, 0.9213, 0.2084, 0.9213, 0.1736, 0.9561, 0.1736, 0.9213, 0.2084, 0.9213, 0.1736, 0.9561, 0.1736, 0.9213, 0.2084, 0.9213, 0.1736, 0.9561, 0.1736, 0.9213, 0.2084, 0.9213, 0.1736, 0.9561, 0.1736, 0.9213, 0.2084, 0.9213, 0.1736, 0.9561, 0.1736, 0.9213, 0.2084, 0.9213, 0.1736, 0.9561, 0.1736, 0.9213, 0.2084, 0.9213, 0.1736, 0.9561, 0.1736, 0.9213, 0.2084, 0.9213, 0.1736, 0.9561, 0.1736, 0.9213, 0.2084, 0.9213, 0.1736, 0.9561, 0.1736, 0.9213, 0.2084, 0.9213, 0.1736, 0.9561, 0.1736, 0.9213, 0.2084, 0.9213, 0.1736, 0.9561, 0.1736, 0.9213, 0.2084, 0.9213, 0.1736, 0.9561, 0.1736, 0.9213, 0.2084, 0.9213, 0.1736, 0.9561, 0.1736, 0.9213, 0.2084, 0.9213, 0.1736, 0.9561, 0.1736, 0.9213, 0.2084, 0.9213, 0.1736, 0.9561, 0.1736, 0.9213, 0.2084, 0.9213, 0.1736, 0.9561, 0.1736, 0.9213, 0.2084, 0.9213, 0.1736, 0.9561, 0.1736, 0.9213, 0.2084, 0.9213, 0.1736, 0.9561, 0.1736, 0.9213, 0.2084, 0.9213, 0.1736, 0.9561, 0.1736, 0.9213, 0.2084, 0.9213, 0.1736, 0.9561, 0.1736, 0.9213, 0.2084, 0.9213, 0.1736, 0.9561, 0.1736, 0.9213, 0.2084, 0.9213, 0.1736, 0.9561, 0.1736, 0.9213, 0.2084, 0.9213, 0.1736, 0.9561, 0.1736, 0.9213, 0.2084, 0.9213, 0.1736, 0.9561, 0.1736, 0.9213, 0.2084, 0.9213, 0.1736, 0.9561, 0.1736, 0.9213, 0.2084, 0.9213, 0.1736, 0.9561, 0.1736, 0.9213, 0.2084, 0.9213])
_ca = me_mesh_004.color_attributes.new('Col', 'BYTE_COLOR', 'CORNER')
_ca.data.foreach_set('color', [1.0, 1.0, 1.0, 1.0, 1.0, 1.0, 1.0, 1.0, 1.0, 1.0, 1.0, 1.0, 1.0, 1.0, 1.0, 1.0, 1.0, 1.0, 1.0, 1.0, 1.0, 1.0, 1.0, 1.0, 1.0, 1.0, 1.0, 1.0, 1.0, 1.0, 1.0, 1.0, 1.0, 1.0, 1.0, 1.0, 1.0, 1.0, 1.0, 1.0, 1.0, 1.0, 1.0, 1.0, 1.0, 1.0, 1.0, 1.0, 1.0, 1.0, 1.0, 1.0, 1.0, 1.0, 1.0, 1.0, 1.0, 1.0, 1.0, 1.0, 1.0, 1.0, 1.0, 1.0, 1.0, 1.0, 1.0, 1.0, 1.0, 1.0, 1.0, 1.0, 1.0, 1.0, 1.0, 1.0, 1.0, 1.0, 1.0, 1.0, 1.0, 1.0, 1.0, 1.0, 1.0, 1.0, 1.0, 1.0, 1.0, 1.0, 1.0, 1.0, 1.0, 1.0, 1.0, 1.0, 1.0, 1.0, 1.0, 1.0, 1.0, 1.0, 1.0, 1.0, 1.0, 1.0, 1.0, 1.0, 1.0, 1.0, 1.0, 1.0, 1.0, 1.0, 1.0, 1.0, 1.0, 1.0, 1.0, 1.0, 1.0, 1.0, 1.0, 1.0, 1.0, 1.0, 1.0, 1.0, 1.0, 1.0, 1.0, 1.0, 1.0, 1.0, 1.0, 1.0, 1.0, 1.0, 1.0, 1.0, 1.0, 1.0, 1.0, 1.0, 1.0, 1.0, 1.0, 1.0, 1.0, 1.0, 1.0, 1.0, 1.0, 1.0, 1.0, 1.0, 1.0, 1.0, 1.0, 1.0, 1.0, 1.0, 1.0, 1.0, 1.0, 1.0, 1.0, 1.0, 1.0, 1.0, 1.0, 1.0, 1.0, 1.0, 1.0, 1.0, 1.0, 1.0, 1.0, 1.0, 1.0, 1.0, 1.0, 1.0, 1.0, 1.0, 1.0, 1.0, 1.0, 1.0, 1.0, 1.0, 1.0, 1.0, 1.0, 1.0, 1.0, 1.0, 1.0, 1.0, 1.0, 1.0, 1.0, 1.0, 1.0, 1.0, 1.0, 1.0, 1.0, 1.0, 1.0, 1.0, 1.0, 1.0, 1.0, 1.0, 1.0, 1.0, 1.0, 1.0, 1.0, 1.0, 1.0, 1.0, 1.0, 1.0, 1.0, 1.0, 1.0, 1.0, 1.0, 1.0, 1.0, 1.0, 1.0, 1.0, 1.0, 1.0, 1.0, 1.0, 1.0, 1.0, 1.0, 1.0, 1.0, 1.0, 1.0, 1.0, 1.0, 1.0, 1.0, 1.0, 1.0, 1.0, 1.0, 1.0, 1.0, 1.0, 1.0, 1.0, 1.0, 1.0, 1.0, 1.0, 1.0, 1.0, 1.0, 1.0, 1.0, 1.0, 1.0, 1.0, 1.0, 1.0, 1.0, 1.0, 1.0, 1.0, 1.0, 1.0, 1.0, 1.0, 1.0, 1.0, 1.0, 1.0, 1.0, 1.0, 1.0, 1.0, 1.0, 1.0, 1.0, 1.0, 1.0, 1.0, 1.0, 1.0, 1.0, 1.0, 1.0, 1.0, 1.0, 1.0, 1.0, 1.0, 1.0, 1.0, 1.0, 1.0, 1.0, 1.0, 1.0, 1.0, 1.0, 1.0, 1.0, 1.0, 1.0, 1.0, 1.0, 1.0, 1.0, 1.0, 1.0, 1.0, 1.0, 1.0, 1.0, 1.0, 1.0, 1.0, 1.0, 1.0, 1.0, 1.0, 1.0, 1.0, 1.0, 1.0, 1.0, 1.0, 1.0, 1.0, 1.0, 1.0, 1.0, 1.0, 1.0, 1.0, 1.0, 1.0, 1.0, 1.0, 1.0, 1.0, 1.0, 1.0, 1.0, 1.0, 1.0, 1.0, 1.0, 1.0, 1.0, 1.0, 1.0, 1.0, 1.0, 1.0, 1.0, 1.0, 1.0, 1.0, 1.0, 1.0, 1.0, 1.0, 1.0, 1.0, 1.0, 1.0, 1.0, 1.0, 1.0, 1.0, 1.0, 1.0, 1.0, 1.0, 1.0, 1.0, 1.0, 1.0, 1.0, 1.0, 1.0, 1.0, 1.0, 1.0, 1.0, 1.0, 1.0, 1.0, 1.0, 1.0, 1.0, 1.0, 1.0, 1.0, 1.0, 1.0, 1.0, 1.0, 1.0, 1.0, 1.0, 1.0, 1.0, 1.0, 1.0, 1.0, 1.0, 1.0, 1.0, 1.0, 1.0, 1.0, 1.0, 1.0, 1.0, 1.0, 1.0, 1.0, 1.0, 1.0, 1.0, 1.0, 1.0, 1.0, 1.0, 1.0, 1.0, 1.0, 1.0, 1.0, 1.0, 1.0, 1.0, 1.0, 1.0, 1.0, 1.0, 1.0, 1.0, 1.0, 1.0, 1.0, 1.0, 1.0, 1.0, 1.0, 1.0, 1.0, 1.0, 1.0, 1.0, 1.0, 1.0, 1.0, 1.0, 1.0, 1.0, 1.0, 1.0, 1.0, 1.0, 1.0, 1.0, 1.0, 1.0, 1.0, 1.0, 1.0, 1.0, 1.0, 1.0, 1.0, 1.0, 1.0, 1.0, 1.0, 1.0, 1.0, 1.0, 1.0, 1.0, 1.0, 1.0, 1.0, 1.0, 1.0, 1.0, 1.0, 1.0, 1.0, 1.0, 1.0, 1.0, 1.0, 1.0, 1.0, 1.0, 1.0, 1.0, 1.0, 1.0, 1.0, 1.0, 1.0, 1.0, 1.0, 1.0, 1.0, 1.0, 1.0, 1.0, 1.0, 1.0, 1.0, 1.0, 1.0, 1.0, 1.0, 1.0, 1.0, 1.0, 1.0, 1.0, 1.0, 1.0, 1.0, 1.0, 1.0, 1.0, 1.0, 1.0, 1.0, 1.0, 1.0, 1.0, 1.0, 1.0, 1.0, 1.0, 1.0, 1.0, 1.0, 1.0, 1.0, 1.0, 1.0, 1.0, 1.0, 1.0, 1.0, 1.0, 1.0, 1.0, 1.0, 1.0, 1.0, 1.0, 1.0, 1.0, 1.0, 1.0, 1.0, 1.0, 1.0, 1.0, 1.0, 1.0, 1.0, 1.0, 1.0, 1.0, 1.0, 1.0, 1.0, 1.0, 1.0, 1.0, 1.0, 1.0, 1.0, 1.0, 1.0, 1.0, 1.0, 1.0, 1.0, 1.0, 1.0, 1.0, 1.0, 1.0, 1.0, 1.0, 1.0, 1.0, 1.0, 1.0, 1.0, 1.0, 1.0, 1.0, 1.0, 1.0, 1.0, 1.0, 1.0, 1.0, 1.0, 1.0, 1.0, 1.0, 1.0, 1.0, 1.0, 1.0, 1.0, 1.0, 1.0, 1.0, 1.0, 1.0, 1.0, 1.0, 1.0, 1.0, 1.0, 1.0, 1.0, 1.0, 1.0, 1.0, 1.0, 1.0, 1.0, 1.0, 1.0, 1.0, 1.0, 1.0, 1.0, 1.0, 1.0, 1.0, 1.0, 1.0, 1.0, 1.0, 1.0, 1.0, 1.0, 1.0, 1.0, 1.0, 1.0, 1.0, 1.0, 1.0, 1.0, 1.0, 1.0, 1.0, 1.0, 1.0, 1.0, 1.0, 1.0, 1.0, 1.0, 1.0, 1.0, 1.0, 1.0, 1.0, 1.0, 1.0, 1.0, 1.0, 1.0, 1.0, 1.0, 1.0, 1.0, 1.0, 1.0, 1.0, 1.0, 1.0, 1.0, 1.0, 1.0, 1.0, 1.0, 1.0, 1.0, 1.0, 1.0, 1.0, 1.0, 1.0, 1.0, 1.0, 1.0, 1.0, 1.0, 1.0, 1.0, 1.0, 1.0, 1.0, 1.0, 1.0, 1.0, 1.0, 1.0, 1.0, 1.0, 1.0, 1.0, 1.0, 1.0, 1.0, 1.0, 1.0, 1.0, 1.0, 1.0, 1.0, 1.0, 1.0, 1.0, 1.0, 1.0, 1.0, 1.0, 1.0, 1.0, 1.0, 1.0, 1.0, 1.0, 1.0, 1.0, 1.0, 1.0, 1.0, 1.0, 1.0, 1.0, 1.0, 1.0, 1.0, 1.0, 1.0, 1.0, 1.0, 1.0, 1.0, 1.0, 1.0, 1.0, 1.0, 1.0, 1.0, 1.0, 1.0, 1.0, 1.0, 1.0, 1.0, 1.0, 1.0, 1.0, 1.0, 1.0, 1.0, 1.0, 1.0, 1.0, 1.0, 1.0, 1.0, 1.0, 1.0, 1.0, 1.0, 1.0, 1.0, 1.0, 1.0, 1.0, 1.0, 1.0, 1.0, 1.0, 1.0, 1.0, 1.0, 1.0, 1.0, 1.0, 1.0, 1.0, 1.0, 1.0, 1.0, 1.0, 1.0, 1.0, 1.0, 1.0, 1.0, 1.0, 1.0, 1.0, 1.0, 1.0, 1.0, 1.0, 1.0, 1.0, 1.0, 1.0, 1.0, 1.0, 1.0, 1.0, 1.0, 1.0, 1.0, 1.0, 1.0, 1.0, 1.0, 1.0, 1.0, 1.0, 1.0, 1.0, 1.0, 1.0, 1.0, 1.0, 1.0, 1.0, 1.0, 1.0, 1.0, 1.0, 1.0, 1.0, 1.0, 1.0, 1.0, 1.0, 1.0, 1.0, 1.0, 1.0, 1.0, 1.0, 1.0, 1.0, 1.0, 1.0, 1.0, 1.0, 1.0, 1.0, 1.0, 1.0, 1.0, 1.0, 1.0, 1.0, 1.0, 1.0, 1.0, 1.0, 1.0, 1.0, 1.0, 1.0, 1.0, 1.0, 1.0, 1.0, 1.0, 1.0, 1.0, 1.0, 1.0, 1.0, 1.0, 1.0, 1.0, 1.0, 1.0, 1.0, 1.0, 1.0, 1.0, 1.0, 1.0, 1.0, 1.0, 1.0, 1.0, 1.0, 1.0, 1.0, 1.0, 1.0, 1.0, 1.0, 1.0, 1.0, 1.0, 1.0, 1.0, 1.0, 1.0, 1.0, 1.0, 1.0, 1.0, 1.0, 1.0, 1.0, 1.0, 1.0, 1.0, 1.0, 1.0, 1.0, 1.0, 1.0, 1.0, 1.0, 1.0, 1.0, 1.0, 1.0, 1.0, 1.0, 1.0, 1.0, 1.0, 1.0, 1.0, 1.0, 1.0, 1.0, 1.0, 1.0, 1.0, 1.0, 1.0, 1.0, 1.0, 1.0, 1.0, 1.0, 1.0, 1.0, 1.0, 1.0, 1.0, 1.0, 1.0, 1.0, 1.0, 1.0, 1.0, 1.0, 1.0, 1.0, 1.0, 1.0, 1.0, 1.0, 1.0, 1.0, 1.0, 1.0, 1.0, 1.0, 1.0, 1.0, 1.0, 1.0, 1.0, 1.0, 1.0, 1.0, 1.0, 1.0, 1.0, 1.0, 1.0, 1.0, 1.0, 1.0, 1.0, 1.0, 1.0, 1.0, 1.0, 1.0, 1.0, 1.0, 1.0, 1.0, 1.0, 1.0, 1.0, 1.0, 1.0, 1.0, 1.0, 1.0, 1.0, 1.0, 1.0, 1.0, 1.0, 1.0, 1.0, 1.0, 1.0, 1.0, 1.0, 1.0, 1.0, 1.0, 1.0, 1.0, 1.0, 1.0, 1.0, 1.0, 1.0, 1.0, 1.0, 1.0, 1.0, 1.0, 1.0, 1.0, 1.0, 1.0, 1.0, 1.0, 1.0, 1.0, 1.0, 1.0, 1.0, 1.0, 1.0, 1.0, 1.0, 1.0, 1.0, 1.0, 1.0, 1.0, 1.0, 1.0, 1.0, 1.0, 1.0, 1.0, 1.0, 1.0, 1.0, 1.0, 1.0, 1.0, 1.0, 1.0, 1.0, 1.0, 1.0, 1.0, 1.0, 1.0, 1.0, 1.0, 1.0, 1.0, 1.0, 1.0, 1.0, 1.0, 1.0, 1.0, 1.0, 1.0, 1.0, 1.0, 1.0, 1.0, 1.0, 1.0, 1.0, 1.0, 1.0, 1.0, 1.0, 1.0, 1.0, 1.0, 1.0, 1.0, 1.0, 1.0, 1.0, 1.0, 1.0, 1.0, 1.0, 1.0, 1.0, 1.0, 1.0, 1.0, 1.0, 1.0, 1.0, 1.0, 1.0, 1.0, 1.0, 1.0, 1.0, 1.0, 1.0, 1.0, 1.0, 1.0, 1.0, 1.0, 1.0, 1.0, 1.0, 1.0, 1.0, 1.0, 1.0, 1.0, 1.0, 1.0, 1.0, 1.0, 1.0, 1.0, 1.0, 1.0, 1.0, 1.0, 1.0, 1.0, 1.0, 1.0, 1.0, 1.0, 1.0, 1.0, 1.0, 1.0, 1.0, 1.0, 1.0, 1.0, 1.0, 1.0, 1.0, 1.0, 1.0, 1.0, 1.0, 1.0, 1.0, 1.0, 1.0, 1.0, 1.0, 1.0, 1.0, 1.0, 1.0, 1.0, 1.0, 1.0, 1.0, 1.0, 1.0, 1.0, 1.0, 1.0, 1.0, 1.0, 1.0, 1.0, 1.0, 1.0, 1.0, 1.0, 1.0, 1.0, 1.0, 1.0, 1.0, 1.0, 1.0, 1.0, 1.0, 1.0, 1.0, 1.0, 1.0, 1.0, 1.0, 1.0, 1.0, 1.0, 1.0, 1.0, 1.0, 1.0, 1.0, 1.0, 1.0, 1.0, 1.0, 1.0, 1.0, 1.0, 1.0, 1.0, 1.0, 1.0, 1.0, 1.0, 1.0, 1.0, 1.0, 1.0, 1.0, 1.0, 1.0, 1.0, 1.0, 1.0, 1.0, 1.0, 1.0, 1.0, 1.0, 1.0, 1.0, 1.0, 1.0, 1.0, 1.0, 1.0, 1.0, 1.0, 1.0, 1.0, 1.0, 1.0, 1.0, 1.0, 1.0, 1.0, 1.0, 1.0, 1.0, 1.0, 1.0, 1.0, 1.0, 1.0, 1.0, 1.0, 1.0, 1.0, 1.0, 1.0, 1.0, 1.0, 1.0, 1.0, 1.0, 1.0, 1.0, 1.0, 1.0, 1.0, 1.0, 1.0, 1.0, 1.0, 1.0, 1.0, 1.0, 1.0, 1.0, 1.0, 1.0, 1.0, 1.0, 1.0, 1.0, 1.0, 1.0, 1.0, 1.0, 1.0, 1.0, 1.0, 1.0, 1.0, 1.0, 1.0, 1.0, 1.0, 1.0, 1.0, 1.0, 1.0, 1.0, 1.0, 1.0, 1.0, 1.0, 1.0, 1.0, 1.0, 1.0, 1.0, 1.0, 1.0, 1.0, 1.0, 1.0, 1.0, 1.0, 1.0, 1.0, 1.0, 1.0, 1.0, 1.0, 1.0, 1.0, 1.0, 1.0, 1.0, 1.0, 1.0, 1.0, 1.0, 1.0, 1.0, 1.0, 1.0, 1.0, 1.0, 1.0, 1.0, 1.0, 1.0, 1.0, 1.0, 1.0, 1.0, 1.0, 1.0, 1.0, 1.0, 1.0, 1.0, 1.0, 1.0, 1.0, 1.0, 1.0, 1.0, 1.0, 1.0, 1.0, 1.0, 1.0, 1.0, 1.0, 1.0, 1.0, 1.0, 1.0, 1.0, 1.0, 1.0, 1.0, 1.0, 1.0, 1.0, 1.0, 1.0, 1.0, 1.0, 1.0, 1.0, 1.0, 1.0, 1.0, 1.0, 1.0, 1.0, 1.0, 1.0, 1.0, 1.0, 1.0, 1.0, 1.0, 1.0, 1.0, 1.0, 1.0, 1.0, 1.0, 1.0, 1.0, 1.0, 1.0, 1.0, 1.0, 1.0, 1.0, 1.0, 1.0, 1.0, 1.0, 1.0, 1.0, 1.0, 1.0, 1.0, 1.0, 1.0, 1.0, 1.0, 1.0, 1.0, 1.0, 1.0, 1.0, 1.0, 1.0, 1.0, 1.0, 1.0, 1.0, 1.0, 1.0, 1.0, 1.0, 1.0, 1.0, 1.0, 1.0, 1.0, 1.0, 1.0, 1.0, 1.0, 1.0, 1.0, 1.0, 1.0, 1.0, 1.0, 1.0, 1.0, 1.0, 1.0, 1.0, 1.0, 1.0, 1.0, 1.0, 1.0, 1.0, 1.0, 1.0, 1.0, 1.0, 1.0, 1.0, 1.0, 1.0, 1.0, 1.0, 1.0, 1.0, 1.0, 1.0, 1.0, 1.0, 1.0, 1.0, 1.0, 1.0, 1.0, 1.0, 1.0, 1.0, 1.0, 1.0, 1.0, 1.0, 1.0, 1.0, 1.0, 1.0, 1.0, 1.0, 1.0, 1.0, 1.0, 1.0, 1.0, 1.0, 1.0, 1.0, 1.0, 1.0, 1.0, 1.0, 1.0, 1.0, 1.0, 1.0, 1.0, 1.0, 1.0, 1.0, 1.0, 1.0, 1.0, 1.0, 1.0, 1.0, 1.0, 1.0, 1.0, 1.0, 1.0, 1.0, 1.0, 1.0, 1.0, 1.0, 1.0, 1.0, 1.0, 1.0, 1.0, 1.0, 1.0, 1.0, 1.0, 1.0, 1.0, 1.0, 1.0, 1.0, 1.0, 1.0, 1.0, 1.0, 1.0, 1.0, 1.0, 1.0, 1.0, 1.0, 1.0, 1.0, 1.0, 1.0, 1.0, 1.0, 1.0, 1.0, 1.0, 1.0, 1.0, 1.0, 1.0, 1.0, 1.0, 1.0, 1.0, 1.0, 1.0, 1.0, 1.0, 1.0, 1.0, 1.0, 1.0, 1.0, 1.0, 1.0, 1.0, 1.0, 1.0, 1.0, 1.0, 1.0, 1.0, 1.0, 1.0, 1.0, 1.0, 1.0, 1.0, 1.0, 1.0, 1.0, 1.0, 1.0, 1.0, 1.0, 1.0, 1.0, 1.0, 1.0, 1.0, 1.0, 1.0, 1.0, 1.0, 1.0, 1.0, 1.0, 1.0, 1.0, 1.0, 1.0, 1.0, 1.0, 1.0, 1.0, 1.0, 1.0, 1.0, 1.0, 1.0, 1.0, 1.0, 1.0, 1.0, 1.0, 1.0, 1.0, 1.0, 1.0, 1.0, 1.0, 1.0, 1.0, 1.0, 1.0, 1.0, 1.0, 1.0, 1.0, 1.0, 1.0, 1.0, 1.0, 1.0, 1.0, 1.0, 1.0, 1.0, 1.0, 1.0, 1.0, 1.0, 1.0, 1.0, 1.0, 1.0, 1.0, 1.0, 1.0, 1.0, 1.0, 1.0, 1.0, 1.0, 1.0, 1.0, 1.0, 1.0, 1.0, 1.0, 1.0, 1.0, 1.0, 1.0, 1.0, 1.0, 1.0, 1.0, 1.0, 1.0, 1.0, 1.0, 1.0, 1.0, 1.0, 1.0, 1.0, 1.0, 1.0, 1.0, 1.0, 1.0, 1.0, 1.0, 1.0, 1.0, 1.0, 1.0, 1.0, 1.0, 1.0, 1.0, 1.0, 1.0, 1.0, 1.0, 1.0, 1.0, 1.0, 1.0, 1.0, 1.0, 1.0, 1.0, 1.0, 1.0, 1.0, 1.0, 1.0, 1.0, 1.0, 1.0, 1.0, 1.0, 1.0, 1.0, 1.0, 1.0, 1.0, 1.0, 1.0, 1.0, 1.0, 1.0, 1.0, 1.0, 1.0, 1.0, 1.0, 1.0, 1.0, 1.0, 1.0, 1.0, 1.0, 1.0, 1.0, 1.0, 1.0, 1.0, 1.0, 1.0, 1.0, 1.0, 1.0, 1.0, 1.0, 1.0, 1.0, 1.0, 1.0, 1.0, 1.0, 1.0, 1.0, 1.0, 1.0, 1.0, 1.0, 1.0, 1.0, 1.0, 1.0, 1.0, 1.0, 1.0, 1.0, 1.0, 1.0, 1.0, 1.0, 1.0, 1.0, 1.0, 1.0, 1.0, 1.0, 1.0, 1.0, 1.0, 1.0, 1.0, 1.0, 1.0, 1.0, 1.0, 1.0, 1.0, 1.0, 1.0, 1.0, 1.0, 1.0, 1.0, 1.0, 1.0, 1.0, 1.0, 1.0, 1.0, 1.0, 1.0, 1.0, 1.0, 1.0, 1.0, 1.0, 1.0, 1.0, 1.0, 1.0, 1.0, 1.0, 1.0, 1.0, 1.0, 1.0, 1.0, 1.0, 1.0, 1.0, 1.0, 1.0, 1.0, 1.0, 1.0, 1.0, 1.0, 1.0, 1.0, 1.0, 1.0, 1.0, 1.0, 1.0, 1.0, 1.0, 1.0, 1.0, 1.0, 1.0, 1.0, 1.0, 1.0, 1.0, 1.0, 1.0, 1.0, 1.0, 1.0, 1.0, 1.0, 1.0, 1.0, 1.0, 1.0, 1.0, 1.0, 1.0, 1.0, 1.0, 1.0, 1.0, 1.0, 1.0, 1.0, 1.0, 1.0, 1.0, 1.0, 1.0, 1.0, 1.0, 1.0, 1.0, 1.0, 1.0, 1.0, 1.0, 1.0, 1.0, 1.0, 1.0, 1.0, 1.0, 1.0, 1.0, 1.0, 1.0, 1.0, 1.0, 1.0, 1.0, 1.0, 1.0, 1.0, 1.0, 1.0, 1.0, 1.0, 1.0, 1.0, 1.0, 1.0, 1.0, 1.0, 1.0, 1.0, 1.0, 1.0, 1.0, 1.0, 1.0, 1.0, 1.0, 1.0, 1.0, 1.0, 1.0, 1.0, 1.0, 1.0, 1.0, 1.0, 1.0, 1.0, 1.0, 1.0, 1.0, 1.0, 1.0, 1.0, 1.0, 1.0, 1.0, 1.0, 1.0, 1.0, 1.0, 1.0, 1.0, 1.0, 1.0, 1.0, 1.0, 1.0, 1.0, 1.0, 1.0, 1.0, 1.0, 1.0, 1.0, 1.0, 1.0, 1.0, 1.0, 1.0, 1.0, 1.0, 1.0, 1.0, 1.0, 1.0, 1.0, 1.0, 1.0, 1.0, 1.0, 1.0, 1.0, 1.0, 1.0, 1.0, 1.0, 1.0, 1.0, 1.0, 1.0, 1.0, 1.0, 1.0, 1.0, 1.0, 1.0, 1.0, 1.0, 1.0, 1.0, 1.0, 1.0, 1.0, 1.0, 1.0, 1.0, 1.0, 1.0, 1.0, 1.0, 1.0, 1.0, 1.0, 1.0, 1.0, 1.0, 1.0, 1.0, 1.0, 1.0, 1.0, 1.0, 1.0, 1.0, 1.0, 1.0, 1.0, 1.0, 1.0, 1.0, 1.0, 1.0, 1.0, 1.0, 1.0, 1.0, 1.0, 1.0, 1.0, 1.0, 1.0, 1.0, 1.0, 1.0, 1.0, 1.0, 1.0, 1.0, 1.0, 1.0, 1.0, 1.0, 1.0, 1.0, 1.0, 1.0, 1.0, 1.0, 1.0, 1.0, 1.0, 1.0, 1.0, 1.0, 1.0, 1.0, 1.0, 1.0, 1.0, 1.0, 1.0, 1.0, 1.0, 1.0, 1.0, 1.0, 1.0, 1.0, 1.0, 1.0, 1.0, 1.0, 1.0, 1.0, 1.0, 1.0, 1.0, 1.0, 1.0, 1.0, 1.0, 1.0, 1.0, 1.0, 1.0, 1.0, 1.0, 1.0, 1.0, 1.0, 1.0, 1.0, 1.0, 1.0, 1.0, 1.0, 1.0, 1.0, 1.0, 1.0, 1.0, 1.0, 1.0, 1.0, 1.0, 1.0, 1.0, 1.0, 1.0, 1.0, 1.0, 1.0, 1.0, 1.0, 1.0, 1.0, 1.0, 1.0, 1.0, 1.0, 1.0, 1.0, 1.0, 1.0, 1.0, 1.0, 1.0, 1.0, 1.0, 1.0, 1.0, 1.0, 1.0, 1.0, 1.0, 1.0, 1.0, 1.0, 1.0, 1.0, 1.0, 1.0, 1.0, 1.0, 1.0, 1.0, 1.0, 1.0, 1.0, 1.0, 1.0, 1.0, 1.0, 1.0, 1.0, 1.0, 1.0, 1.0, 1.0, 1.0, 1.0, 1.0, 1.0, 1.0, 1.0, 1.0, 1.0, 1.0, 1.0, 1.0, 1.0, 1.0, 1.0, 1.0, 1.0, 1.0, 1.0, 1.0, 1.0, 1.0, 1.0, 1.0, 1.0, 1.0, 1.0, 1.0, 1.0, 1.0, 1.0, 1.0, 1.0, 1.0, 1.0, 1.0, 1.0, 1.0, 1.0, 1.0, 1.0, 1.0, 1.0, 1.0, 1.0, 1.0, 1.0, 1.0, 1.0, 1.0, 1.0, 1.0, 1.0, 1.0, 1.0, 1.0, 1.0, 1.0, 1.0, 1.0, 1.0, 1.0, 1.0, 1.0, 1.0, 1.0, 1.0, 1.0, 1.0, 1.0, 1.0, 1.0, 1.0, 1.0, 1.0, 1.0, 1.0, 1.0, 1.0, 1.0, 1.0, 1.0, 1.0, 1.0, 1.0, 1.0, 1.0, 1.0, 1.0, 1.0, 1.0, 1.0, 1.0, 1.0, 1.0, 1.0, 1.0, 1.0, 1.0, 1.0, 1.0, 1.0, 1.0, 1.0, 1.0, 1.0, 1.0, 1.0, 1.0, 1.0, 1.0, 1.0, 1.0, 1.0, 1.0, 1.0, 1.0, 1.0, 1.0, 1.0, 1.0, 1.0, 1.0, 1.0, 1.0, 1.0, 1.0, 1.0, 1.0, 1.0, 1.0, 1.0, 1.0, 1.0, 1.0, 1.0, 1.0, 1.0, 1.0, 1.0, 1.0, 1.0, 1.0, 1.0, 1.0, 1.0, 1.0, 1.0, 1.0, 1.0, 1.0, 1.0, 1.0, 1.0, 1.0, 1.0, 1.0, 1.0, 1.0, 1.0, 1.0, 1.0, 1.0, 1.0, 1.0, 1.0, 1.0, 1.0, 1.0, 1.0, 1.0, 1.0, 1.0, 1.0, 1.0, 1.0, 1.0, 1.0, 1.0, 1.0, 1.0, 1.0, 1.0, 1.0, 1.0, 1.0, 1.0, 1.0, 1.0, 1.0, 1.0, 1.0, 1.0, 1.0, 1.0, 1.0, 1.0, 1.0, 1.0, 1.0, 1.0, 1.0, 1.0, 1.0, 1.0, 1.0, 1.0, 1.0, 1.0, 1.0, 1.0, 1.0, 1.0, 1.0, 1.0, 1.0, 1.0, 1.0, 1.0, 1.0, 1.0, 1.0, 1.0, 1.0, 1.0, 1.0, 1.0, 1.0, 1.0, 1.0, 1.0, 1.0, 1.0, 1.0, 1.0, 1.0, 1.0, 1.0, 1.0, 1.0, 1.0, 1.0, 1.0, 1.0, 1.0, 1.0, 1.0, 1.0, 1.0, 1.0, 1.0, 1.0, 1.0, 1.0, 1.0, 1.0, 1.0, 1.0, 1.0, 1.0, 1.0, 1.0, 1.0, 1.0, 1.0, 1.0, 1.0, 1.0, 1.0, 1.0, 1.0, 1.0, 1.0, 1.0, 1.0, 1.0, 1.0, 1.0, 1.0, 1.0, 1.0, 1.0, 1.0, 1.0, 1.0, 1.0, 1.0, 1.0, 1.0, 1.0, 1.0, 1.0, 1.0, 1.0, 1.0, 1.0, 1.0, 1.0, 1.0, 1.0, 1.0, 1.0, 1.0, 1.0, 1.0, 1.0, 1.0, 1.0, 1.0, 1.0, 1.0, 1.0, 1.0, 1.0, 1.0, 1.0, 1.0, 1.0, 1.0, 1.0, 1.0, 1.0, 1.0, 1.0, 1.0, 1.0, 1.0, 1.0, 1.0, 1.0, 1.0, 1.0, 1.0, 1.0, 1.0, 1.0, 1.0, 1.0, 1.0, 1.0, 1.0, 1.0, 1.0, 1.0, 1.0, 1.0, 1.0, 1.0, 1.0, 1.0, 1.0, 1.0, 1.0, 1.0, 1.0, 1.0, 1.0, 1.0, 1.0, 1.0, 1.0, 1.0, 1.0, 1.0, 1.0, 1.0, 1.0, 1.0, 1.0, 1.0, 1.0, 1.0, 1.0, 1.0, 1.0, 1.0, 1.0, 1.0, 1.0, 1.0, 1.0, 1.0, 1.0, 1.0, 1.0, 1.0, 1.0, 1.0, 1.0, 1.0, 1.0, 1.0, 1.0, 1.0, 1.0, 1.0, 1.0, 1.0, 1.0, 1.0, 1.0, 1.0, 1.0, 1.0, 1.0, 1.0, 1.0, 1.0, 1.0, 1.0, 1.0, 1.0, 1.0, 1.0, 1.0, 1.0, 1.0, 1.0, 1.0, 1.0, 1.0, 1.0, 1.0, 1.0, 1.0, 1.0, 1.0, 1.0, 1.0, 1.0, 1.0, 1.0, 1.0, 1.0, 1.0, 1.0, 1.0, 1.0, 1.0, 1.0, 1.0, 1.0, 1.0, 1.0, 1.0, 1.0, 1.0, 1.0, 1.0, 1.0, 1.0, 1.0, 1.0, 1.0, 1.0, 1.0, 1.0, 1.0, 1.0, 1.0, 1.0, 1.0, 1.0, 1.0, 1.0, 1.0, 1.0, 1.0, 1.0, 1.0, 1.0, 1.0, 1.0, 1.0, 1.0, 1.0, 1.0, 1.0, 1.0, 1.0, 1.0, 1.0, 1.0, 1.0, 1.0, 1.0, 1.0, 1.0, 1.0, 1.0, 1.0, 1.0, 1.0, 1.0, 1.0, 1.0, 1.0, 1.0, 1.0, 1.0, 1.0, 1.0, 1.0, 1.0, 1.0, 1.0, 1.0, 1.0, 1.0, 1.0, 1.0, 1.0, 1.0, 1.0, 1.0, 1.0, 1.0, 1.0, 1.0, 1.0, 1.0, 1.0, 1.0, 1.0, 1.0, 1.0, 1.0, 1.0, 1.0, 1.0, 1.0, 1.0, 1.0, 1.0, 1.0, 1.0, 1.0, 1.0, 1.0, 1.0, 1.0, 1.0, 1.0, 1.0, 1.0, 1.0, 1.0, 1.0, 1.0, 1.0, 1.0, 1.0, 1.0, 1.0, 1.0, 1.0, 1.0, 1.0, 1.0, 1.0, 1.0, 1.0, 1.0, 1.0, 1.0, 1.0, 1.0, 1.0, 1.0, 1.0, 1.0, 1.0, 1.0, 1.0, 1.0, 1.0, 1.0, 1.0, 1.0, 1.0, 1.0, 1.0, 1.0, 1.0, 1.0, 1.0, 1.0, 1.0, 1.0, 1.0, 1.0, 1.0, 1.0, 1.0, 1.0, 1.0, 1.0, 1.0, 1.0, 1.0, 1.0, 1.0, 1.0, 1.0, 1.0, 1.0, 1.0, 1.0, 1.0, 1.0, 1.0, 1.0, 1.0, 1.0, 1.0, 1.0, 1.0, 1.0, 1.0, 1.0, 1.0, 1.0, 1.0, 1.0, 1.0, 1.0, 1.0, 1.0, 1.0, 1.0, 1.0, 1.0, 1.0, 1.0, 1.0, 1.0, 1.0, 1.0, 1.0, 1.0, 1.0, 1.0, 1.0, 1.0, 1.0, 1.0, 1.0, 1.0, 1.0, 1.0, 1.0, 1.0, 1.0, 1.0, 1.0, 1.0, 1.0, 1.0, 1.0, 1.0, 1.0, 1.0, 1.0, 1.0, 1.0, 1.0, 1.0, 1.0, 1.0, 1.0, 1.0, 1.0, 1.0, 1.0, 1.0, 1.0, 1.0, 1.0, 1.0, 1.0, 1.0, 1.0, 1.0, 1.0, 1.0, 1.0, 1.0, 1.0, 1.0, 1.0, 1.0, 1.0, 1.0, 1.0, 1.0, 1.0, 1.0, 1.0, 1.0, 1.0, 1.0, 1.0, 1.0, 1.0, 1.0, 1.0, 1.0, 1.0, 1.0, 1.0, 1.0, 1.0, 1.0, 1.0, 1.0, 1.0, 1.0, 1.0, 1.0, 1.0, 1.0, 1.0, 1.0, 1.0, 1.0, 1.0, 1.0, 1.0, 1.0, 1.0, 1.0, 1.0, 1.0, 1.0, 1.0, 1.0, 1.0, 1.0, 1.0, 1.0, 1.0, 1.0, 1.0, 1.0, 1.0, 1.0, 1.0, 1.0, 1.0, 1.0, 1.0, 1.0, 1.0, 1.0, 1.0, 1.0, 1.0, 1.0, 1.0, 1.0, 1.0, 1.0, 1.0, 1.0, 1.0, 1.0, 1.0, 1.0, 1.0, 1.0, 1.0, 1.0, 1.0, 1.0, 1.0, 1.0, 1.0, 1.0, 1.0, 1.0, 1.0, 1.0, 1.0, 1.0, 1.0, 1.0, 1.0, 1.0, 1.0, 1.0, 1.0, 1.0, 1.0, 1.0, 1.0, 1.0, 1.0, 1.0, 1.0, 1.0, 1.0, 1.0, 1.0, 1.0, 1.0, 1.0, 1.0, 1.0, 1.0, 1.0, 1.0, 1.0, 1.0, 1.0, 1.0, 1.0, 1.0, 1.0, 1.0, 1.0, 1.0, 1.0, 1.0, 1.0, 1.0, 1.0, 1.0, 1.0, 1.0, 1.0, 1.0, 1.0, 1.0, 1.0, 1.0, 1.0, 1.0, 1.0, 1.0, 1.0, 1.0, 1.0, 1.0, 1.0, 1.0, 1.0, 1.0, 1.0, 1.0, 1.0, 1.0, 1.0, 1.0, 1.0, 1.0, 1.0, 1.0, 1.0, 1.0, 1.0, 1.0, 1.0, 1.0, 1.0, 1.0, 1.0, 1.0, 1.0, 1.0, 1.0, 1.0, 1.0, 1.0, 1.0, 1.0, 1.0, 1.0, 1.0, 1.0, 1.0, 1.0, 1.0, 1.0, 1.0, 1.0, 1.0, 1.0, 1.0, 1.0, 1.0, 1.0, 1.0, 1.0, 1.0, 1.0, 1.0, 1.0, 1.0, 1.0, 1.0, 1.0, 1.0, 1.0, 1.0, 1.0, 1.0, 1.0, 1.0, 1.0, 1.0, 1.0, 1.0, 1.0, 1.0, 1.0, 1.0, 1.0, 1.0, 1.0, 1.0, 1.0, 1.0, 1.0, 1.0, 1.0, 1.0, 1.0, 1.0, 1.0, 1.0, 1.0, 1.0, 1.0, 1.0, 1.0, 1.0, 1.0, 1.0, 1.0, 1.0, 1.0, 1.0, 1.0, 1.0, 1.0, 1.0, 1.0, 1.0, 1.0, 1.0, 1.0, 1.0, 1.0, 1.0, 1.0, 1.0, 1.0, 1.0, 1.0, 1.0, 1.0, 1.0, 1.0, 1.0, 1.0, 1.0, 1.0, 1.0, 1.0, 1.0, 1.0, 1.0, 1.0, 1.0, 1.0, 1.0, 1.0, 1.0, 1.0, 1.0, 1.0, 1.0, 1.0, 1.0, 1.0, 1.0, 1.0, 1.0, 1.0, 1.0, 1.0, 1.0, 1.0, 1.0, 1.0, 1.0, 1.0, 1.0, 1.0, 1.0, 1.0, 1.0, 1.0, 1.0, 1.0, 1.0, 1.0, 1.0, 1.0, 1.0, 1.0, 1.0, 1.0, 1.0, 1.0, 1.0, 1.0, 1.0, 1.0, 1.0, 1.0, 1.0, 1.0, 1.0, 1.0, 1.0, 1.0, 1.0, 1.0, 1.0, 1.0, 1.0, 1.0, 1.0, 1.0, 1.0, 1.0, 1.0, 1.0, 1.0, 1.0, 1.0, 1.0, 1.0, 1.0, 1.0, 1.0, 1.0, 1.0, 1.0, 1.0, 1.0, 1.0, 1.0, 1.0, 1.0, 1.0, 1.0, 1.0, 1.0, 1.0, 1.0, 1.0, 1.0, 1.0, 1.0, 1.0, 1.0, 1.0, 1.0, 1.0, 1.0, 1.0, 1.0, 1.0, 1.0, 1.0, 1.0, 1.0, 1.0, 1.0, 1.0, 1.0, 1.0, 1.0, 1.0, 1.0])
me_mesh_004.use_remesh_preserve_volume = False
me_mesh_004.use_remesh_preserve_attributes = False
me_mesh_004.use_mirror_vertex_groups = False
me_mesh_004.update()
me_mesh_003 = bpy.data.meshes.new('Mesh.003')
me_mesh_003.from_pydata([(0.4381, 5.002, 0.2), (6.242, 5.001, 0.2), (5.769, 4.641, 0.2), (6.092, 3.826, 0.2), (4.992, 4.153, 0.2), (5.194, 2.212, 0.2), (3.869, 3.682, 0.2), (3.434, 1.33, 0.2), (2.688, 3.429, 0.2), (1.401, 1.857, 0.2), (1.591, 3.489, 0.2), (0.2015, 2.539, 0.2), (1.004, 3.989, 0.2), (0.004265, 3.789, 0.2), (0.4832, 4.469, 0.2), (0.0, 4.72, 0.2), (0.4381, 5.002, -0.2), (0.4381, 5.002, 0.2), (6.242, 5.001, -0.2), (6.242, 5.001, 0.2), (5.769, 4.641, -0.2), (5.769, 4.641, 0.2), (6.092, 3.826, -0.2), (6.092, 3.826, 0.2), (4.992, 4.153, -0.2), (4.992, 4.153, 0.2), (5.194, 2.212, -0.2), (5.194, 2.212, 0.2), (3.869, 3.682, -0.2), (3.869, 3.682, 0.2), (3.434, 1.33, -0.2), (3.434, 1.33, 0.2), (2.688, 3.429, -0.2), (2.688, 3.429, 0.2), (1.401, 1.857, -0.2), (1.401, 1.857, 0.2), (1.591, 3.489, -0.2), (1.591, 3.489, 0.2), (0.2015, 2.539, -0.2), (0.2015, 2.539, 0.2), (1.004, 3.989, -0.2), (1.004, 3.989, 0.2), (0.004265, 3.789, -0.2), (0.004265, 3.789, 0.2), (0.4832, 4.469, -0.2), (0.4832, 4.469, 0.2), (0.0, 4.72, -0.2), (0.0, 4.72, 0.2)], [], [(1, 0, 15), (15, 2, 1), (14, 2, 15), (14, 4, 2), (4, 3, 2), (13, 12, 14), (12, 4, 14), (12, 6, 4), (6, 5, 4), (11, 10, 12), (10, 6, 12), (10, 8, 6), (8, 7, 6), (9, 8, 10), (17, 19, 18, 16), (19, 21, 20, 18), (21, 23, 22, 20), (23, 25, 24, 22), (25, 27, 26, 24), (27, 29, 28, 26), (29, 31, 30, 28), (31, 33, 32, 30), (33, 35, 34, 32), (35, 37, 36, 34), (37, 39, 38, 36), (39, 41, 40, 38), (41, 43, 42, 40), (43, 45, 44, 42), (45, 47, 46, 44), (47, 17, 16, 46)])
_uv = me_mesh_003.uv_layers.new(name='UVMap')
_uv.uv.foreach_set('vector', [0.04853, 0.9515, 0.04853, 0.9259, 0.07408, 0.9259, 0.04853, 0.9515, 0.04853, 0.9259, 0.07408, 0.9259, 0.04853, 0.9515, 0.04853, 0.9259, 0.07408, 0.9259, 0.04853, 0.9515, 0.04853, 0.9259, 0.07408, 0.9259, 0.04853, 0.9515, 0.04853, 0.9259, 0.07408, 0.9259, 0.04853, 0.9515, 0.04853, 0.9259, 0.07408, 0.9259, 0.04853, 0.9515, 0.04853, 0.9259, 0.07408, 0.9259, 0.04853, 0.9515, 0.04853, 0.9259, 0.07408, 0.9259, 0.04853, 0.9515, 0.04853, 0.9259, 0.07408, 0.9259, 0.04853, 0.9515, 0.04853, 0.9259, 0.07408, 0.9259, 0.04853, 0.9515, 0.04853, 0.9259, 0.07408, 0.9259, 0.04853, 0.9515, 0.04853, 0.9259, 0.07408, 0.9259, 0.04853, 0.9515, 0.04853, 0.9259, 0.07408, 0.9259, 0.04853, 0.9515, 0.04853, 0.9259, 0.07408, 0.9259, 0.04853, 0.9515, 0.04853, 0.9259, 0.07408, 0.9259, 0.07408, 0.9515, 0.04853, 0.9515, 0.04853, 0.9259, 0.07408, 0.9259, 0.07408, 0.9515, 0.04853, 0.9515, 0.04853, 0.9259, 0.07408, 0.9259, 0.07408, 0.9515, 0.04853, 0.9515, 0.04853, 0.9259, 0.07408, 0.9259, 0.07408, 0.9515, 0.04853, 0.9515, 0.04853, 0.9259, 0.07408, 0.9259, 0.07408, 0.9515, 0.04853, 0.9515, 0.04853, 0.9259, 0.07408, 0.9259, 0.07408, 0.9515, 0.04853, 0.9515, 0.04853, 0.9259, 0.07408, 0.9259, 0.07408, 0.9515, 0.04853, 0.9515, 0.04853, 0.9259, 0.07408, 0.9259, 0.07408, 0.9515, 0.04853, 0.9515, 0.04853, 0.9259, 0.07408, 0.9259, 0.07408, 0.9515, 0.04853, 0.9515, 0.04853, 0.9259, 0.07408, 0.9259, 0.07408, 0.9515, 0.04853, 0.9515, 0.04853, 0.9259, 0.07408, 0.9259, 0.07408, 0.9515, 0.04853, 0.9515, 0.04853, 0.9259, 0.07408, 0.9259, 0.07408, 0.9515, 0.04853, 0.9515, 0.04853, 0.9259, 0.07408, 0.9259, 0.07408, 0.9515, 0.04853, 0.9515, 0.04853, 0.9259, 0.07408, 0.9259, 0.07408, 0.9515, 0.04853, 0.9515, 0.04853, 0.9259, 0.07408, 0.9259, 0.07408, 0.9515, 0.04853, 0.9515, 0.04853, 0.9259, 0.07408, 0.9259, 0.07408, 0.9515])
_ca = me_mesh_003.color_attributes.new('Col', 'BYTE_COLOR', 'CORNER')
_ca.data.foreach_set('color', [1.0, 1.0, 1.0, 1.0, 1.0, 1.0, 1.0, 1.0, 1.0, 1.0, 1.0, 1.0, 1.0, 1.0, 1.0, 1.0, 1.0, 1.0, 1.0, 1.0, 1.0, 1.0, 1.0, 1.0, 1.0, 1.0, 1.0, 1.0, 1.0, 1.0, 1.0, 1.0, 1.0, 1.0, 1.0, 1.0, 1.0, 1.0, 1.0, 1.0, 1.0, 1.0, 1.0, 1.0, 1.0, 1.0, 1.0, 1.0, 1.0, 1.0, 1.0, 1.0, 1.0, 1.0, 1.0, 1.0, 1.0, 1.0, 1.0, 1.0, 1.0, 1.0, 1.0, 1.0, 1.0, 1.0, 1.0, 1.0, 1.0, 1.0, 1.0, 1.0, 1.0, 1.0, 1.0, 1.0, 1.0, 1.0, 1.0, 1.0, 1.0, 1.0, 1.0, 1.0, 1.0, 1.0, 1.0, 1.0, 1.0, 1.0, 1.0, 1.0, 1.0, 1.0, 1.0, 1.0, 1.0, 1.0, 1.0, 1.0, 1.0, 1.0, 1.0, 1.0, 1.0, 1.0, 1.0, 1.0, 1.0, 1.0, 1.0, 1.0, 1.0, 1.0, 1.0, 1.0, 1.0, 1.0, 1.0, 1.0, 1.0, 1.0, 1.0, 1.0, 1.0, 1.0, 1.0, 1.0, 1.0, 1.0, 1.0, 1.0, 1.0, 1.0, 1.0, 1.0, 1.0, 1.0, 1.0, 1.0, 1.0, 1.0, 1.0, 1.0, 1.0, 1.0, 1.0, 1.0, 1.0, 1.0, 1.0, 1.0, 1.0, 1.0, 1.0, 1.0, 1.0, 1.0, 1.0, 1.0, 1.0, 1.0, 1.0, 1.0, 1.0, 1.0, 1.0, 1.0, 1.0, 1.0, 1.0, 1.0, 1.0, 1.0, 1.0, 1.0, 1.0, 1.0, 1.0, 1.0, 1.0, 1.0, 1.0, 1.0, 1.0, 1.0, 1.0, 1.0, 1.0, 1.0, 1.0, 1.0, 1.0, 1.0, 1.0, 1.0, 1.0, 1.0, 1.0, 1.0, 1.0, 1.0, 1.0, 1.0, 1.0, 1.0, 1.0, 1.0, 1.0, 1.0, 1.0, 1.0, 1.0, 1.0, 1.0, 1.0, 1.0, 1.0, 1.0, 1.0, 1.0, 1.0, 1.0, 1.0, 1.0, 1.0, 1.0, 1.0, 1.0, 1.0, 1.0, 1.0, 1.0, 1.0, 1.0, 1.0, 1.0, 1.0, 1.0, 1.0, 1.0, 1.0, 1.0, 1.0, 1.0, 1.0, 1.0, 1.0, 1.0, 1.0, 1.0, 1.0, 1.0, 1.0, 1.0, 1.0, 1.0, 1.0, 1.0, 1.0, 1.0, 1.0, 1.0, 1.0, 1.0, 1.0, 1.0, 1.0, 1.0, 1.0, 1.0, 1.0, 1.0, 1.0, 1.0, 1.0, 1.0, 1.0, 1.0, 1.0, 1.0, 1.0, 1.0, 1.0, 1.0, 1.0, 1.0, 1.0, 1.0, 1.0, 1.0, 1.0, 1.0, 1.0, 1.0, 1.0, 1.0, 1.0, 1.0, 1.0, 1.0, 1.0, 1.0, 1.0, 1.0, 1.0, 1.0, 1.0, 1.0, 1.0, 1.0, 1.0, 1.0, 1.0, 1.0, 1.0, 1.0, 1.0, 1.0, 1.0, 1.0, 1.0, 1.0, 1.0, 1.0, 1.0, 1.0, 1.0, 1.0, 1.0, 1.0, 1.0, 1.0, 1.0, 1.0, 1.0, 1.0, 1.0, 1.0, 1.0, 1.0, 1.0, 1.0, 1.0, 1.0, 1.0, 1.0, 1.0, 1.0, 1.0, 1.0, 1.0, 1.0, 1.0, 1.0, 1.0, 1.0, 1.0, 1.0, 1.0, 1.0, 1.0, 1.0, 1.0, 1.0, 1.0, 1.0, 1.0, 1.0, 1.0, 1.0, 1.0, 1.0, 1.0, 1.0, 1.0, 1.0, 1.0, 1.0, 1.0, 1.0, 1.0, 1.0, 1.0, 1.0, 1.0, 1.0, 1.0, 1.0, 1.0, 1.0, 1.0, 1.0, 1.0, 1.0, 1.0, 1.0, 1.0, 1.0, 1.0, 1.0, 1.0, 1.0, 1.0, 1.0, 1.0, 1.0, 1.0, 1.0, 1.0, 1.0, 1.0, 1.0, 1.0, 1.0, 1.0, 1.0, 1.0, 1.0, 1.0, 1.0, 1.0, 1.0, 1.0])
me_mesh_003.use_remesh_preserve_volume = False
me_mesh_003.use_remesh_preserve_attributes = False
me_mesh_003.use_mirror_vertex_groups = False
me_mesh_003.update()

# ---- curves / text
cu_curve_001 = bpy.data.curves.new('Curve.001', 'CURVE')
cu_curve_001.dimensions = '3D'
_sp = cu_curve_001.splines.new('BEZIER'); _sp.bezier_points.add(13)
_sp.bezier_points.foreach_set('co', [0.8825, 0.5256, 0.0, 1.322, 0.1914, 0.0, 1.421, -0.3179, 0.0, 1.955, -0.5966, 0.0, 2.404, -0.8199, 0.0, 2.709, -0.8816, 0.0, 3.277, -0.9056, 0.0, 4.117, -0.8016, 0.0, 4.374, -0.6516, 0.0, 4.633, -0.5086, 0.0, 4.798, -0.3848, 0.0, 5.388, 0.1494, 0.0, 5.625, 0.2786, 0.0, 5.682, 0.6986, 0.0])
_sp.bezier_points.foreach_set('handle_left', [0.9836, 0.6399, 0.0, 1.146, -0.06301, 0.0, 1.547, -0.1657, 0.0, 1.846, -0.8766, 0.0, 2.488, -0.6925, 0.0, 2.601, -1.093, 0.0, 3.226, -1.161, 0.0, 4.104, -0.937, 0.0, 4.408, -0.8998, 0.0, 4.725, -0.6541, 0.0, 4.933, -0.5173, 0.0, 5.335, 0.2927, 0.0, 5.663, 0.09878, 0.0, 5.829, 0.6533, 0.0])
_sp.bezier_points.foreach_set('handle_right', [0.6506, 0.2634, 0.0, 1.404, 0.3108, 0.0, 1.193, -0.5927, 0.0, 2.025, -0.4181, 0.0, 2.327, -0.9356, 0.0, 2.703, -1.189, 0.0, 3.373, -1.118, 0.0, 4.156, -0.9528, 0.0, 4.472, -0.8792, 0.0, 4.774, -0.6283, 0.0, 4.696, -0.2854, 0.0, 5.445, -0.007297, 0.0, 5.871, 0.2299, 0.0, 5.546, 0.7405, 0.0])
for _p, _l, _r in zip(_sp.bezier_points, ['ALIGNED', 'ALIGNED', 'ALIGNED', 'ALIGNED', 'ALIGNED', 'FREE', 'FREE', 'FREE', 'FREE', 'FREE', 'ALIGNED', 'ALIGNED', 'FREE', 'ALIGNED'], ['ALIGNED', 'ALIGNED', 'ALIGNED', 'ALIGNED', 'ALIGNED', 'FREE', 'FREE', 'FREE', 'FREE', 'FREE', 'ALIGNED', 'ALIGNED', 'FREE', 'ALIGNED']): _p.handle_left_type = _l; _p.handle_right_type = _r
_sp.radius_interpolation = 'EASE'
_sp.order_u = 2
_sp.order_v = 2
_sp.resolution_u = 6
_sp.use_cyclic_u = True
cu_curve_001.use_path_clamp = True
cu_curve_001.use_deform_bounds = True
cu_curve_001.use_radius = False
cu_curve_001.bevel_resolution = 0
cu_curve_001.extrude = 0.1
cu_curve_001.resolution_u = 6
cu_curve_001.resolution_v = 6
cu_curve_001.fill_mode = 'HALF'
cu_curve_001.twist_mode = 'Z_UP'
cu_curve = bpy.data.curves.new('Curve', 'CURVE')
cu_curve.dimensions = '3D'
_sp = cu_curve.splines.new('BEZIER'); _sp.bezier_points.add(15)
_sp.bezier_points.foreach_set('co', [6.242, 5.001, 0.0, 5.769, 4.641, 0.0, 6.092, 3.826, 0.0, 4.992, 4.153, 0.0, 5.194, 2.212, 0.0, 3.869, 3.682, 0.0, 3.434, 1.33, 0.0, 2.688, 3.429, 0.0, 1.401, 1.857, 0.0, 1.591, 3.489, 0.0, 0.2015, 2.539, 0.0, 1.004, 3.989, 0.0, 0.004265, 3.789, 0.0, 0.4832, 4.469, 0.0, 0.0, 4.72, 0.0, 0.4381, 5.002, 0.0])
_sp.bezier_points.foreach_set('handle_left', [5.689, 4.978, 0.0, 6.025, 4.671, 0.0, 5.892, 4.185, 0.0, 5.274, 4.048, 0.0, 5.187, 2.567, 0.0, 3.973, 3.475, 0.0, 3.602, 1.801, 0.0, 2.731, 3.185, 0.0, 1.741, 2.292, 0.0, 1.54, 3.116, 0.0, 0.5607, 2.763, 0.0, 0.789, 3.629, 0.0, 0.4234, 3.864, 0.0, 0.2529, 4.244, 0.0, 0.2769, 4.608, 0.0, 0.1461, 4.825, 0.0])
_sp.bezier_points.foreach_set('handle_right', [5.97, 4.758, 0.0, 5.879, 4.395, 0.0, 5.58, 4.028, 0.0, 5.023, 3.9, 0.0, 4.928, 2.589, 0.0, 3.794, 3.454, 0.0, 3.374, 1.627, 0.0, 2.497, 3.231, 0.0, 1.464, 2.33, 0.0, 1.261, 3.276, 0.0, 0.4327, 3.012, 0.0, 0.6301, 3.915, 0.0, 0.3944, 4.174, 0.0, 0.2189, 4.555, 0.0, 0.2083, 4.852, 0.0, 0.8232, 5.013, 0.0])
_sp.radius_interpolation = 'EASE'
_sp.order_u = 2
_sp.order_v = 2
_sp.resolution_u = 1
_sp.use_cyclic_u = True
cu_curve.use_path_clamp = True
cu_curve.use_deform_bounds = True
cu_curve.use_radius = False
cu_curve.bevel_resolution = 0
cu_curve.extrude = 0.2
cu_curve.resolution_u = 1
cu_curve.resolution_v = 6
cu_curve.fill_mode = 'FRONT'
cu_curve.twist_mode = 'Z_UP'

# ---- objects
ob_curve_003 = bpy.data.objects.new('Curve.003', me_mesh_004)
ob_curve_002 = bpy.data.objects.new('Curve.002', me_mesh_003)
ob_curve_001 = bpy.data.objects.new('Curve.001', cu_curve_001)
ob_curve = bpy.data.objects.new('Curve', cu_curve)
ob_lamp = bpy.data.objects.new('Lamp', light_spot)
ob_camera = bpy.data.objects.new('Camera', cam_camera)

# ---- transforms, parenting, visibility, modifiers, constraints
ob_curve_003.location = (-1.273, 2.078e-07, 7.708)
ob_curve_003.rotation_euler = (1.571, -0.0, -0.0)
ob_curve_003.scale = (3.52, 3.52, 3.52)
ob_curve_003.lock_rotations_4d = False
ob_curve_003.empty_display_type = 'ARROWS'
ob_curve_003.color = (0.0, 0.0, 0.0, 1.0)
ob_curve_003.lineart.crease_threshold = 0.0
ob_curve_002.location = (0.03544, -5.651e-08, -4.589)
ob_curve_002.rotation_euler = (1.571, -0.0, -0.0)
ob_curve_002.scale = (3.52, 3.52, 3.52)
ob_curve_002.lock_rotations_4d = False
ob_curve_002.empty_display_type = 'ARROWS'
ob_curve_002.color = (0.0, 0.0, 0.0, 1.0)
ob_curve_002.lineart.crease_threshold = 0.0
ob_curve_001.location = (-1.273, 2.078e-07, 7.708)
ob_curve_001.rotation_euler = (1.571, -0.0, -0.0)
ob_curve_001.scale = (3.52, 3.52, 3.52)
ob_curve_001.lock_rotations_4d = False
ob_curve_001.empty_display_type = 'ARROWS'
ob_curve_001.color = (0.0, 0.0, 0.0, 1.0)
ob_curve_001.lineart.crease_threshold = 0.0
ob_curve.location = (0.03544, -5.651e-08, -4.589)
ob_curve.rotation_euler = (1.571, -0.0, -0.0)
ob_curve.scale = (3.52, 3.52, 3.52)
ob_curve.lock_rotations_4d = False
ob_curve.empty_display_type = 'ARROWS'
ob_curve.color = (0.0, 0.0, 0.0, 1.0)
ob_curve.lineart.crease_threshold = 0.0
ob_lamp.location = (4.076, 1.005, 5.904)
ob_lamp.rotation_euler = (0.6503, 0.05522, 1.866)
ob_lamp.lock_rotations_4d = False
ob_lamp.empty_display_type = 'ARROWS'
ob_lamp.color = (0.0, 0.0, 0.0, 0.0)
ob_lamp.lineart.crease_threshold = 0.0
ob_camera.location = (7.481, -6.508, 5.344)
ob_camera.rotation_euler = (1.109, 0.01082, 0.8149)
ob_camera.lock_rotations_4d = False
ob_camera.empty_display_type = 'ARROWS'
ob_camera.color = (0.0, 0.0, 0.0, 0.0)
ob_camera.display_type = 'WIRE'
ob_camera.lineart.crease_threshold = 0.0

# ---- collection membership
col_collection_1.objects.link(ob_curve_003)
col_collection_1.objects.link(ob_curve_002)
col_collection_5.objects.link(ob_curve_001)
col_collection_5.objects.link(ob_curve)
col_collection_6.objects.link(ob_lamp)
col_collection_6.objects.link(ob_camera)

# ---- scene / render settings (as saved in the file)
scene.camera = ob_camera
scene.frame_start = 1; scene.frame_end = 250; scene.frame_set(1)
scene.render.engine = 'BLENDER_EEVEE_NEXT'
scene.render.image_settings.file_format = 'JPEG'
scene.render.image_settings.color_mode = 'RGB'
scene.render.image_settings.compression = 90
scene.render.resolution_x = 800
scene.render.resolution_y = 600
scene.render.pixel_aspect_x = 100.0
scene.render.pixel_aspect_y = 100.0
scene.render.fps = 25
scene.render.dither_intensity = 0.0
scene.render.use_compositing = False
scene.render.use_sequencer = False
scene.render.bake_bias = 0.0
scene.render.use_stamp_time = False
scene.render.use_stamp_date = False
scene.render.use_stamp_frame = False
scene.render.use_stamp_camera = False
scene.render.use_stamp_scene = False
scene.render.use_stamp_filename = False
scene.render.use_stamp_render_time = False
scene.render.stamp_font_size = 0
scene.cycles.use_denoising = False
scene.cycles.samples = 10
scene.cycles.sampling_pattern = 'TABULATED_SOBOL'
scene.cycles.light_sampling_threshold = 0.0
scene.cycles.use_adaptive_sampling = False
scene.cycles.use_light_tree = False
scene.cycles.blur_glossy = 0.0
scene.cycles.volume_bounces = 1
scene.cycles.pixel_filter_type = 'GAUSSIAN'
scene.cycles.sample_clamp_indirect = 0.0
scene.view_settings.view_transform = 'Raw'
bpy.context.view_layer.update()
